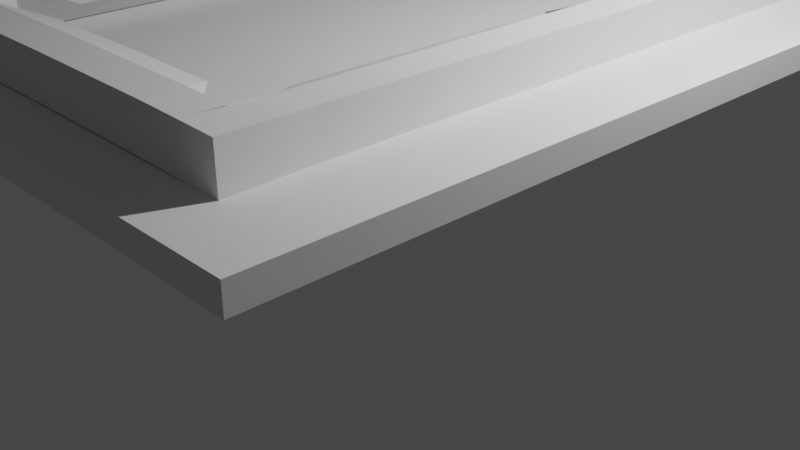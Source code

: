# Source: bordplade.blend  (saved by Blender 2.93.21; exported with 4.5.12 LTS)
import bpy
from mathutils import Matrix  # noqa: F401  (used for matrix-valued properties, if any)

bpy.ops.wm.read_factory_settings(use_empty=True)
scene = bpy.context.scene
scene.name = 'Scene'

# ---- collections
col_collection = bpy.data.collections.new('Collection'); scene.collection.children.link(col_collection)

# ---- world
world_world = bpy.data.worlds.new('World'); scene.world = world_world
world_world.use_nodes = True; world_world.node_tree.nodes.clear()
_N = world_world.node_tree.nodes; _L = world_world.node_tree.links
n0 = _N.new('ShaderNodeOutputWorld'); n0.name = 'World Output'; n0.location = (300, 300)
n1 = _N.new('ShaderNodeBackground'); n1.name = 'Background'; n1.location = (10, 300)
n1.inputs[0].default_value = (0.05088, 0.05088, 0.05088, 1.0)
_L.new(n1.outputs[0], n0.inputs[0])
n0.is_active_output = True
world_world.color = (0.05088, 0.05088, 0.05088)
world_world.use_sun_shadow = False
world_world.sun_shadow_jitter_overblur = 0.0

# ---- cameras
cam_camera = bpy.data.cameras.new('Camera')
cam_camera.clip_end = 100.0
cam_camera.ortho_scale = 7.314

# ---- lights
light_light = bpy.data.lights.new('Light', 'POINT')
light_light.transmission_factor = 0.0
light_light.energy = 1000.0
light_light.shadow_soft_size = 0.1
light_light.shadow_maximum_resolution = 0.006
light_light.use_absolute_resolution = True

# ---- meshes
me_cube = bpy.data.meshes.new('Cube')
me_cube.from_pydata([(-1.51, -1.212, -1.238), (-1.51, -1.212, 1.238), (-1.51, 1.212, -1.238), (-1.51, 1.212, 1.238), (1.51, -1.212, -1.238), (1.51, -1.212, 1.238), (1.51, 1.212, -1.238), (1.51, 1.212, 1.238), (-0.9222, 0.8255, 1.223), (-1.101, 0.8255, 1.223), (-0.9222, -0.8241, 1.223), (-1.101, -0.8241, 1.223), (0.9066, -0.8215, 1.218), (1.085, -0.8218, 1.218), (0.9134, 0.8281, 1.218), (1.092, 0.8279, 1.218), (0.7074, 0.9414, 1.061), (0.7077, 1.047, 1.061), (-0.7291, 0.9463, 1.061), (-0.7289, 1.052, 1.061), (0.9104, 0.04357, 1.218), (1.089, 0.04331, 1.218), (-0.9222, 0.05766, 1.223), (-1.101, 0.05766, 1.223), (0.9039, -0.9414, 1.218), (-0.9228, -1.053, 1.223), (1.083, -0.9417, 1.218), (-1.102, -1.053, 1.223), (0.9125, 1.048, 1.218), (0.9102, 0.9406, 1.061), (1.091, 1.048, 1.218), (0.9105, 1.046, 1.061), (-0.9221, 1.05, 1.223), (-0.9237, 0.9464, 1.061), (-1.101, 1.05, 1.223), (-0.9235, 1.052, 1.061), (-0.9222, -0.05578, 1.223), (-1.101, -0.05578, 1.223), (1.088, -0.0465, 1.218), (0.9096, -0.04624, 1.218), (-1.101, -0.001687, 1.223), (-0.9222, -0.001687, 1.223), (0.91, 0.006955, 1.218), (1.089, 0.006697, 1.218), (0.7942, 0.05765, -0.5014), (0.8137, 0.05651, -0.5014), (0.8324, 0.05315, -0.5014), (0.8498, 0.04768, -0.5014), (0.8649, 0.04033, -0.5014), (0.8774, 0.03137, -0.5014), (0.8866, 0.02115, -0.5014), (0.8923, 0.01007, -0.5014), (0.8942, -0.001466, -0.5014), (0.8923, -0.013, -0.5014), (0.8866, -0.02409, -0.5014), (0.8774, -0.03431, -0.5014), (0.8649, -0.04326, -0.5014), (0.8498, -0.05062, -0.5014), (0.8324, -0.05608, -0.5014), (0.8137, -0.05944, -0.5014), (0.7942, -0.06058, -0.5014), (0.7746, -0.05944, -0.5014), (0.7559, -0.05608, -0.5014), (0.7385, -0.05062, -0.5014), (0.7234, -0.04326, -0.5014), (0.7109, -0.03431, -0.5014), (0.7017, -0.02409, -0.5014), (0.696, -0.013, -0.5014), (0.6941, -0.001466, -0.5014), (0.696, 0.01007, -0.5014), (0.7017, 0.02115, -0.5014), (0.7109, 0.03137, -0.5014), (0.7234, 0.04033, -0.5014), (0.7385, 0.04768, -0.5014), (0.7559, 0.05315, -0.5014), (0.7746, 0.05651, -0.5014), (0.7844, 0.9289, -0.5014), (0.8039, 0.9277, -0.5014), (0.8227, 0.9244, -0.5014), (0.84, 0.9189, -0.5014), (0.8552, 0.9116, -0.5014), (0.8676, 0.9026, -0.5014), (0.8769, 0.8924, -0.5014), (0.8826, 0.8813, -0.5014), (0.8845, 0.8698, -0.5014), (0.8826, 0.8582, -0.5014), (0.8769, 0.8471, -0.5014), (0.8676, 0.8369, -0.5014), (0.8552, 0.828, -0.5014), (0.84, 0.8206, -0.5014), (0.8227, 0.8152, -0.5014), (0.8039, 0.8118, -0.5014), (0.7844, 0.8107, -0.5014), (0.7649, 0.8118, -0.5014), (0.7461, 0.8152, -0.5014), (0.7288, 0.8206, -0.5014), (0.7136, 0.828, -0.5014), (0.7012, 0.8369, -0.5014), (0.6919, 0.8471, -0.5014), (0.6862, 0.8582, -0.5014), (0.6843, 0.8698, -0.5014), (0.6862, 0.8813, -0.5014), (0.6919, 0.8924, -0.5014), (0.7012, 0.9026, -0.5014), (0.7136, 0.9116, -0.5014), (0.7288, 0.9189, -0.5014), (0.7461, 0.9244, -0.5014), (0.7649, 0.9277, -0.5014), (-0.7979, 0.9308, -0.5014), (-0.7783, 0.9297, -0.5014), (-0.7596, 0.9263, -0.5014), (-0.7423, 0.9208, -0.5014), (-0.7271, 0.9135, -0.5014), (-0.7147, 0.9045, -0.5014), (-0.7054, 0.8943, -0.5014), (-0.6997, 0.8832, -0.5014), (-0.6978, 0.8717, -0.5014), (-0.6997, 0.8602, -0.5014), (-0.7054, 0.8491, -0.5014), (-0.7147, 0.8388, -0.5014), (-0.7271, 0.8299, -0.5014), (-0.7423, 0.8225, -0.5014), (-0.7596, 0.8171, -0.5014), (-0.7783, 0.8137, -0.5014), (-0.7979, 0.8126, -0.5014), (-0.8174, 0.8137, -0.5014), (-0.8362, 0.8171, -0.5014), (-0.8535, 0.8225, -0.5014), (-0.8686, 0.8299, -0.5014), (-0.8811, 0.8388, -0.5014), (-0.8903, 0.8491, -0.5014), (-0.896, 0.8602, -0.5014), (-0.8979, 0.8717, -0.5014), (-0.896, 0.8832, -0.5014), (-0.8903, 0.8943, -0.5014), (-0.8811, 0.9045, -0.5014), (-0.8686, 0.9135, -0.5014), (-0.8535, 0.9208, -0.5014), (-0.8362, 0.9263, -0.5014), (-0.8174, 0.9297, -0.5014), (-0.8112, 0.06129, -0.5014), (-0.7917, 0.06016, -0.5014), (-0.7729, 0.05679, -0.5014), (-0.7556, 0.05133, -0.5014), (-0.7404, 0.04398, -0.5014), (-0.728, 0.03502, -0.5014), (-0.7187, 0.0248, -0.5014), (-0.713, 0.01371, -0.5014), (-0.7111, 0.00218, -0.5014), (-0.713, -0.009352, -0.5014), (-0.7187, -0.02044, -0.5014), (-0.728, -0.03066, -0.5014), (-0.7404, -0.03962, -0.5014), (-0.7556, -0.04697, -0.5014), (-0.7729, -0.05243, -0.5014), (-0.7917, -0.0558, -0.5014), (-0.8112, -0.05693, -0.5014), (-0.8307, -0.0558, -0.5014), (-0.8495, -0.05243, -0.5014), (-0.8668, -0.04697, -0.5014), (-0.882, -0.03962, -0.5014), (-0.8944, -0.03066, -0.5014), (-0.9036, -0.02044, -0.5014), (-0.9093, -0.009352, -0.5014), (-0.9113, 0.00218, -0.5014), (-0.9093, 0.01371, -0.5014), (-0.9036, 0.0248, -0.5014), (-0.8944, 0.03502, -0.5014), (-0.882, 0.04398, -0.5014), (-0.8668, 0.05133, -0.5014), (-0.8495, 0.05679, -0.5014), (-0.8307, 0.06016, -0.5014), (-0.8089, -0.8228, -0.5014), (-0.7894, -0.8239, -0.5014), (-0.7706, -0.8273, -0.5014), (-0.7533, -0.8328, -0.5014), (-0.7381, -0.8401, -0.5014), (-0.7257, -0.8491, -0.5014), (-0.7165, -0.8593, -0.5014), (-0.7108, -0.8704, -0.5014), (-0.7088, -0.8819, -0.5014), (-0.7108, -0.8934, -0.5014), (-0.7165, -0.9045, -0.5014), (-0.7257, -0.9147, -0.5014), (-0.7381, -0.9237, -0.5014), (-0.7533, -0.9311, -0.5014), (-0.7706, -0.9365, -0.5014), (-0.7894, -0.9399, -0.5014), (-0.8089, -0.941, -0.5014), (-0.8284, -0.9399, -0.5014), (-0.8472, -0.9365, -0.5014), (-0.8645, -0.9311, -0.5014), (-0.8797, -0.9237, -0.5014), (-0.8921, -0.9147, -0.5014), (-0.9014, -0.9045, -0.5014), (-0.9071, -0.8934, -0.5014), (-0.909, -0.8819, -0.5014), (-0.9071, -0.8704, -0.5014), (-0.9014, -0.8593, -0.5014), (-0.8921, -0.8491, -0.5014), (-0.8797, -0.8401, -0.5014), (-0.8645, -0.8328, -0.5014), (-0.8472, -0.8273, -0.5014), (-0.8284, -0.8239, -0.5014), (0.7867, -0.813, -0.5014), (0.8062, -0.8141, -0.5014), (0.825, -0.8175, -0.5014), (0.8423, -0.823, -0.5014), (0.8574, -0.8303, -0.5014), (0.8699, -0.8393, -0.5014), (0.8791, -0.8495, -0.5014), (0.8848, -0.8606, -0.5014), (0.8868, -0.8721, -0.5014), (0.8848, -0.8837, -0.5014), (0.8791, -0.8947, -0.5014), (0.8699, -0.905, -0.5014), (0.8574, -0.9139, -0.5014), (0.8423, -0.9213, -0.5014), (0.825, -0.9267, -0.5014), (0.8062, -0.9301, -0.5014), (0.7867, -0.9312, -0.5014), (0.7672, -0.9301, -0.5014), (0.7484, -0.9267, -0.5014), (0.7311, -0.9213, -0.5014), (0.7159, -0.9139, -0.5014), (0.7035, -0.905, -0.5014), (0.6942, -0.8947, -0.5014), (0.6885, -0.8837, -0.5014), (0.6866, -0.8721, -0.5014), (0.6885, -0.8606, -0.5014), (0.6942, -0.8495, -0.5014), (0.7035, -0.8393, -0.5014), (0.7159, -0.8303, -0.5014), (0.7311, -0.823, -0.5014), (0.7484, -0.8175, -0.5014), (0.7672, -0.8141, -0.5014), (0.8795, 0.8872, -1.238), (0.7867, -0.9312, 1.238), (0.8769, 0.8924, -1.238), (-0.8811, 0.8388, -1.238), (-0.8284, -0.8239, -1.238), (0.7672, -0.9301, 1.238), (-0.7147, 0.9045, -1.238), (-0.8472, -0.8273, -1.238), (-0.7271, 0.9135, -1.238), (0.7017, -0.02409, -1.238), (0.7484, -0.9267, 1.238), (0.7311, -0.823, -1.238), (0.7159, -0.8303, -1.238), (0.7109, -0.03431, -1.238), (0.7311, -0.9213, 1.238), (0.7136, 0.828, -1.238), (-0.7706, -0.9365, -1.238), (0.7288, 0.8206, -1.238), (-0.7533, -0.9311, -1.238), (0.7159, -0.9139, 1.238), (0.8574, -0.9139, -1.238), (0.8774, 0.03137, -1.238), (0.8699, -0.905, -1.238), (0.8649, 0.04033, -1.238), (0.7035, -0.905, 1.238), (0.84, 0.9189, -1.238), (-0.8668, 0.05133, -1.238), (0.8227, 0.9244, -1.238), (-0.882, 0.04398, -1.238), (0.6942, -0.8947, 1.238), (-0.8921, -0.8491, -1.238), (-0.7404, -0.03962, -1.238), (-0.9014, -0.8593, -1.238), (-0.728, -0.03066, -1.238), (0.6885, -0.8837, 1.238), (-0.8811, 0.9045, -1.238), (0.7559, -0.05608, -1.238), (-0.8903, 0.8943, -1.238), (0.7746, -0.05944, -1.238), (0.6866, -0.8721, 1.238), (-0.7054, 0.8491, -1.238), (-0.7165, -0.9045, -1.238), (0.6885, -0.8606, 1.238), (-0.6997, 0.8602, -1.238), (-0.7108, -0.8934, -1.238), (0.6862, 0.8813, -1.238), (-0.9093, 0.01371, -1.238), (0.6942, -0.8495, 1.238), (0.6843, 0.8698, -1.238), (-0.9113, 0.00218, -1.238), (0.7672, -0.9301, -1.238), (-0.7111, 0.00218, -1.238), (0.7035, -0.8393, 1.238), (0.7867, -0.9312, -1.238), (-0.713, 0.01371, -1.238), (0.8845, 0.8698, -1.238), (-0.896, 0.8602, -1.238), (0.7159, -0.8303, 1.238), (0.8826, 0.8813, -1.238), (-0.8089, -0.8228, -1.238), (-0.8193, -0.8234, -1.238), (-0.8903, 0.8491, -1.238), (0.7311, -0.823, 1.238), (-0.7054, 0.8943, -1.238), (0.696, -0.013, -1.238), (0.7484, -0.8175, -1.238), (0.7484, -0.8175, 1.238), (-0.8979, 0.8717, -1.238), (-0.896, 0.8832, -1.238), (-0.7894, -0.9399, -1.238), (-0.8535, 0.8225, -1.238), (-0.8535, 0.9208, -1.238), (-0.8686, 0.8299, -1.238), (-0.8686, 0.9135, -1.238), (0.7672, -0.8141, 1.238), (0.7012, 0.8369, -1.238), (0.8866, 0.02115, -1.238), (-0.8362, 0.9263, -1.238), (-0.8362, 0.8171, -1.238), (-0.8174, 0.8137, -1.238), (-0.8174, 0.9297, -1.238), (-0.7979, 0.8126, -1.238), (-0.7979, 0.9308, -1.238), (-0.7783, 0.9297, -1.238), (-0.7783, 0.8137, -1.238), (-0.7596, 0.8171, -1.238), (-0.7596, 0.9263, -1.238), (-0.7423, 0.8225, -1.238), (-0.7423, 0.9208, -1.238), (-0.8495, 0.05679, -1.238), (0.7867, -0.813, 1.238), (0.8423, -0.9213, -1.238), (0.7746, 0.05651, -1.238), (-0.7147, 0.8388, -1.238), (0.7559, 0.05315, -1.238), (-0.6978, 0.8717, -1.238), (-0.7556, -0.04697, -1.238), (0.6862, 0.8582, -1.238), (0.8552, 0.9116, -1.238), (-0.6997, 0.8832, -1.238), (0.6941, -0.001466, -1.238), (0.696, 0.01007, -1.238), (-0.8797, -0.8401, -1.238), (0.7109, 0.03137, -1.238), (0.7017, 0.02115, -1.238), (0.6919, 0.8471, -1.238), (0.7012, 0.9026, -1.238), (-0.7271, 0.8299, -1.238), (0.7385, -0.05062, -1.238), (0.6942, -0.8495, -1.238), (0.6919, 0.8924, -1.238), (0.7136, 0.9116, -1.238), (0.6885, -0.8606, -1.238), (-0.7257, -0.9147, -1.238), (0.7649, 0.8118, -1.238), (0.7234, 0.04033, -1.238), (0.7288, 0.9189, -1.238), (0.7385, 0.04768, -1.238), (0.7484, -0.9267, -1.238), (0.7461, 0.9244, -1.238), (0.7461, 0.8152, -1.238), (0.7844, 0.8107, -1.238), (0.8324, 0.05315, -1.238), (0.7649, 0.9277, -1.238), (0.8848, -0.8837, -1.238), (0.8137, 0.05651, -1.238), (0.7838, 0.05704, -1.238), (0.7942, -0.06058, -1.238), (0.7942, 0.05765, -1.238), (0.8826, 0.8582, -1.238), (0.7948, 0.8113, -1.238), (0.7844, 0.9289, -1.238), (-0.9036, 0.0248, -1.238), (0.8039, 0.9277, -1.238), (0.8039, 0.8118, -1.238), (0.8868, -0.8721, -1.238), (0.8227, 0.8152, -1.238), (0.8137, -0.05944, -1.238), (0.8062, -0.8141, -1.238), (0.8324, -0.05608, -1.238), (-0.713, -0.009352, -1.238), (0.84, 0.8206, -1.238), (0.8498, -0.05062, -1.238), (0.8498, 0.04768, -1.238), (0.8552, 0.828, -1.238), (0.7867, -0.813, -1.238), (0.8676, 0.8369, -1.238), (0.8649, -0.04326, -1.238), (-0.909, -0.8819, -1.238), (0.8676, 0.9026, -1.238), (0.8769, 0.8471, -1.238), (-0.9071, -0.8934, -1.238), (0.8942, -0.001466, -1.238), (0.8923, -0.013, -1.238), (0.8923, 0.01007, -1.238), (0.8866, -0.02409, -1.238), (-0.8089, -0.941, -1.238), (0.8774, -0.03431, -1.238), (-0.7108, -0.8704, -1.238), (0.7672, -0.8141, -1.238), (0.7234, -0.04326, -1.238), (-0.7165, -0.8593, -1.238), (-0.8307, 0.06016, -1.238), (-0.9036, -0.02044, -1.238), (-0.8944, -0.03066, -1.238), (-0.7729, -0.05243, -1.238), (-0.728, 0.03502, -1.238), (0.825, -0.9267, -1.238), (-0.7404, 0.04398, -1.238), (-0.8645, -0.8328, -1.238), (-0.7381, -0.9237, -1.238), (0.7035, -0.8393, -1.238), (0.7311, -0.9213, -1.238), (-0.8944, 0.03502, -1.238), (0.8822, -0.8888, -1.238), (0.8791, -0.8947, -1.238), (0.825, -0.8175, -1.238), (-0.7187, -0.02044, -1.238), (-0.9071, -0.8704, -1.238), (-0.8284, -0.9399, -1.238), (-0.7088, -0.8819, -1.238), (-0.8112, 0.06129, -1.238), (-0.9093, -0.009352, -1.238), (-0.7917, -0.0558, -1.238), (0.8062, -0.9301, -1.238), (-0.7187, 0.0248, -1.238), (-0.9014, -0.9045, -1.238), (-0.904, -0.8993, -1.238), (0.7159, -0.9139, -1.238), (-0.882, -0.03962, -1.238), (-0.8668, -0.04697, -1.238), (-0.8645, -0.9311, -1.238), (-0.8797, -0.9237, -1.238), (-0.8921, -0.9147, -1.238), (0.8423, -0.823, -1.238), (-0.8495, -0.05243, -1.238), (-0.8307, -0.0558, -1.238), (-0.8472, -0.9365, -1.238), (-0.8112, -0.05693, -1.238), (-0.8008, -0.05633, -1.238), (-0.7894, -0.8239, -1.238), (-0.7917, 0.06016, -1.238), (-0.7706, -0.8273, -1.238), (-0.7729, 0.05679, -1.238), (-0.7556, 0.05133, -1.238), (-0.7533, -0.8328, -1.238), (-0.7381, -0.8401, -1.238), (-0.7257, -0.8491, -1.238), (0.6866, -0.8721, -1.238), (0.7035, -0.905, -1.238), (0.6942, -0.8947, -1.238), (0.6885, -0.8837, -1.238), (-0.7596, 0.8171, 1.238), (0.8574, -0.8303, -1.238), (0.8791, -0.8495, -1.238), (0.8848, -0.8606, -1.238), (0.8699, -0.8393, -1.238), (-0.7783, 0.8137, 1.238), (-0.7979, 0.8126, 1.238), (-0.8174, 0.8137, 1.238), (-0.8362, 0.8171, 1.238), (-0.8535, 0.8225, 1.238), (-0.8686, 0.8299, 1.238), (-0.8811, 0.8388, 1.238), (-0.8903, 0.8491, 1.238), (-0.896, 0.8602, 1.238), (-0.8979, 0.8717, 1.238), (-0.896, 0.8832, 1.238), (-0.8903, 0.8943, 1.238), (-0.8811, 0.9045, 1.238), (-0.8686, 0.9135, 1.238), (-0.8535, 0.9208, 1.238), (-0.8362, 0.9263, 1.238), (-0.8174, 0.9297, 1.238), (-0.7979, 0.9308, 1.238), (-0.7917, 0.06016, 1.238), (-0.7729, 0.05679, 1.238), (-0.8112, 0.06129, 1.238), (-0.7556, 0.05133, 1.238), (-0.7404, 0.04398, 1.238), (-0.8307, 0.06016, 1.238), (-1.101, -0.8842, 1.238), (-1.101, -0.8241, 1.238), (-1.101, -0.05578, 1.238), (-1.101, -0.001687, 1.238), (-1.101, 0.05766, 1.238), (-1.101, 0.8255, 1.238), (-1.101, 1.05, 1.238), (-0.9113, 0.00218, 1.238), (-0.9093, -0.009352, 1.238), (-0.9093, 0.01371, 1.238), (-0.9209, -0.05598, 1.238), (-0.728, 0.03502, 1.238), (-0.9209, 0.05788, 1.238), (-0.7187, 0.0248, 1.238), (-0.9209, 0.8249, 1.238), (-0.9235, 1.052, 1.238), (-0.882, -0.03962, 1.238), (-0.8495, -0.05243, 1.238), (-0.882, 0.04398, 1.238), (-0.7894, -0.8239, 1.238), (-0.8944, -0.03066, 1.238), (-0.8944, 0.03502, 1.238), (-0.8668, -0.04697, 1.238), (-0.713, 0.01371, 1.238), (-0.9036, -0.02044, 1.238), (-0.7706, -0.8273, 1.238), (-0.9036, 0.0248, 1.238), (-0.8089, -0.8228, 1.238), (-0.7111, 0.00218, 1.238), (-0.8495, 0.05679, 1.238), (-0.8307, -0.0558, 1.238), (-0.8112, -0.05693, 1.238), (-0.713, -0.009352, 1.238), (-0.7533, -0.8328, 1.238), (-0.7917, -0.0558, 1.238), (-0.7729, -0.05243, 1.238), (-0.7783, 0.9297, 1.238), (-0.7596, 0.9263, 1.238), (-0.7423, 0.8225, 1.238), (-0.7423, 0.9208, 1.238), (-0.7556, -0.04697, 1.238), (-0.7381, -0.8401, 1.238), (-0.7187, -0.02044, 1.238), (-0.7404, -0.03962, 1.238), (-0.7257, -0.8491, 1.238), (-0.728, -0.03066, 1.238), (-0.8668, 0.05133, 1.238), (-0.7271, 0.8299, 1.238), (-0.7165, -0.8593, 1.238), (-0.7271, 0.9135, 1.238), (-0.7147, 0.8388, 1.238), (-0.7172, 0.9378, 1.238), (-0.7147, 0.9045, 1.238), (-0.7108, -0.8704, 1.238), (-0.6997, 0.8832, 1.238), (-0.6978, 0.8717, 1.238), (0.6843, 0.8698, 1.238), (-0.7054, 0.8491, 1.238), (-0.6997, 0.8602, 1.238), (-0.7054, 0.8943, 1.238), (0.6919, 0.8924, 1.238), (0.6936, 0.9329, 1.238), (0.6862, 0.8813, 1.238), (0.7012, 0.8369, 1.238), (0.7012, 0.9026, 1.238), (0.6919, 0.8471, 1.238), (-0.7088, -0.8819, 1.238), (0.6862, 0.8582, 1.238), (0.7077, 1.047, 1.238), (0.7136, 0.828, 1.238), (-0.7108, -0.8934, 1.238), (-0.7289, 1.052, 1.238), (0.7288, 0.8206, 1.238), (0.7288, 0.9189, 1.238), (0.7461, 0.8152, 1.238), (0.7461, 0.9244, 1.238), (0.7649, 0.8118, 1.238), (0.7649, 0.9277, 1.238), (0.7844, 0.8107, 1.238), (0.7844, 0.9289, 1.238), (0.8227, 0.8152, 1.238), (0.8227, 0.9244, 1.238), (0.8039, 0.8118, 1.238), (-0.7165, -0.9045, 1.238), (0.8039, 0.9277, 1.238), (0.84, 0.8206, 1.238), (0.8552, 0.9116, 1.238), (0.8676, 0.8369, 1.238), (0.8552, 0.828, 1.238), (0.8676, 0.9026, 1.238), (0.8845, 0.8698, 1.238), (0.8826, 0.8582, 1.238), (0.8826, 0.8813, 1.238), (1.091, 1.048, 1.238), (0.9118, 0.8272, 1.238), (0.9105, 1.046, 1.238), (-0.7257, -0.9147, 1.238), (0.8769, 0.8471, 1.238), (0.8769, 0.8924, 1.238), (-0.7381, -0.9237, 1.238), (0.84, 0.9189, 1.238), (-0.909, -0.8819, 1.238), (-0.7533, -0.9311, 1.238), (-0.9071, -0.8704, 1.238), (0.7136, 0.9116, 1.238), (-0.7706, -0.9365, 1.238), (-0.9014, -0.8593, 1.238), (0.8423, -0.823, 1.238), (-0.7894, -0.9399, 1.238), (-0.8921, -0.8491, 1.238), (0.8574, -0.8303, 1.238), (-0.8089, -0.941, 1.238), (-0.8797, -0.8401, 1.238), (0.8699, -0.8393, 1.238), (-0.8284, -0.9399, 1.238), (0.8739, -0.8437, 1.238), (-0.8645, -0.8328, 1.238), (0.8791, -0.8495, 1.238), (-0.8472, -0.9365, 1.238), (-0.8472, -0.8273, 1.238), (0.8848, -0.8606, 1.238), (-0.8645, -0.9311, 1.238), (-0.8284, -0.8239, 1.238), (0.8868, -0.8721, 1.238), (-0.8797, -0.9237, 1.238), (0.8848, -0.8837, 1.238), (-0.8921, -0.9147, 1.238), (0.8062, -0.8141, 1.238), (-0.9014, -0.9045, 1.238), (0.825, -0.8175, 1.238), (-0.9071, -0.8934, 1.238), (0.8791, -0.8947, 1.238), (0.7385, 0.04768, 1.238), (0.8699, -0.905, 1.238), (0.7559, 0.05315, 1.238), (0.8498, 0.04768, 1.238), (0.8574, -0.9139, 1.238), (0.8649, 0.04033, 1.238), (0.7746, 0.05651, 1.238), (0.8423, -0.9213, 1.238), (0.8774, 0.03137, 1.238), (0.7942, 0.05765, 1.238), (0.825, -0.9267, 1.238), (0.8866, 0.02115, 1.238), (0.8062, -0.9301, 1.238), (0.8923, 0.01007, 1.238), (0.8942, -0.001466, 1.238), (0.7942, -0.06058, 1.238), (0.7746, -0.05944, 1.238), (0.8923, -0.013, 1.238), (0.7559, -0.05608, 1.238), (0.8866, -0.02409, 1.238), (0.7385, -0.05062, 1.238), (0.8774, -0.03431, 1.238), (0.7234, -0.04326, 1.238), (0.8649, -0.04326, 1.238), (-1.102, -1.053, 1.238), (-0.9209, -0.8234, 1.238), (-0.9209, -0.8195, 1.238), (0.7109, -0.03431, 1.238), (0.8498, -0.05062, 1.238), (0.8324, -0.05608, 1.238), (0.8137, -0.05944, 1.238), (0.6941, -0.001466, 1.238), (0.696, -0.013, 1.238), (0.696, 0.01007, 1.238), (0.7017, -0.02409, 1.238), (0.7017, 0.02115, 1.238), (0.7234, 0.04033, 1.238), (0.7109, 0.03137, 1.238), (0.8137, 0.05651, 1.238), (0.8324, 0.05315, 1.238), (0.908, -0.04661, 1.238), (0.9088, 0.0439, 1.238), (1.092, 0.8279, 1.238), (1.089, 0.04331, 1.238), (1.083, -0.9417, 1.238), (1.085, -0.8218, 1.238), (1.088, -0.0465, 1.238), (1.089, 0.006697, 1.238), (0.9049, -0.8206, 1.238)], [], [(0, 1, 3, 2), (2, 3, 7, 6), (6, 7, 5, 4), (4, 5, 1, 0), (295, 296, 434, 435), (4, 0, 423, 422, 429, 428, 427, 433, 415, 392, 305, 252, 254, 406, 349, 277, 280, 416, 444, 447, 446, 445, 424, 408, 354, 286, 289, 420, 403, 327, 256, 258, 411, 410), (273, 2, 6, 236, 238, 385, 334, 261, 263, 369, 367, 359, 355, 352, 347, 342, 346, 281, 284, 331, 335, 299, 242, 244, 324, 322, 319, 318, 316, 313, 307, 309, 271), (357, 366, 364, 362), (387, 423, 0, 2, 273, 304, 303, 292, 297, 239, 308, 306, 314, 315, 317, 320, 321, 323, 343, 329, 276, 279, 331, 284, 333, 341, 311, 251, 253, 356, 350, 357, 362, 328, 330, 353, 351, 339, 340, 337, 336, 300, 245, 249, 396, 344, 272, 274, 363, 373, 375, 378, 383, 393, 391, 389, 388, 390, 312, 257, 259, 379, 358, 361, 364, 366, 370, 372, 377, 380, 382, 386, 365, 291, 294, 236, 6, 4, 410, 360, 371, 451, 450, 452, 449, 430, 412, 374, 381, 395, 301, 247, 248, 407, 345, 348, 444, 416, 394, 397, 443, 442, 441, 438, 436, 295, 435, 419, 401, 332, 267, 269, 413, 376, 287, 290, 421, 402, 404, 440, 439, 437, 417, 398, 325, 262, 264, 409, 368, 282, 285, 418, 399, 400, 425, 426, 431, 432, 434, 296, 240, 243, 405, 338, 266, 268, 414, 384), (586, 589, 635, 634), (526, 529, 536, 531, 532, 535, 534, 527, 524, 515, 448, 453, 454, 455, 456, 457, 458, 459, 460, 491, 489, 498, 495, 523, 506, 476, 473, 471, 472, 474, 475, 488, 490, 500, 505, 509, 519, 522, 520, 517, 512, 511, 508, 507, 494, 499, 493, 497, 487, 635, 589, 593, 596, 599, 504, 496, 502, 510, 518, 521, 525, 530, 543, 547, 560, 573, 576, 579, 582, 585, 588, 591, 595, 598, 601, 603, 605, 607, 578, 580, 583, 586, 634, 477, 633, 1, 5, 7, 3, 483, 492, 548, 545, 572, 570, 651, 652, 656, 655, 654, 653, 602, 608, 610, 613, 616, 619, 621, 237, 241, 246, 250, 255, 260, 265, 270, 275, 278, 283, 288, 293, 298, 302, 310, 326, 604, 606, 584, 587, 590, 592, 657, 649, 628, 630, 632, 637, 638, 639, 624, 625, 627, 629, 631, 636, 643, 641, 640, 642, 644, 646, 645, 609, 611, 615, 618, 647, 648, 612, 614, 617, 620, 650, 571, 574, 564, 565, 562, 557, 559, 555, 553, 551, 549, 546, 540, 542, 544, 533, 539, 537, 541, 581, 538, 528), (483, 3, 1, 633, 477, 478, 479, 480, 481, 482), (620, 622, 623, 626, 628, 649, 657, 592, 594, 597, 600, 602, 653, 654, 655, 656, 652, 651, 570, 572, 545, 548, 492, 483, 482, 481, 480, 479, 478, 477, 634, 635, 487, 497, 501, 485, 484, 486, 503, 498, 489, 491, 460, 461, 462, 463, 464, 465, 466, 467, 468, 469, 470, 513, 514, 516, 526, 528, 538, 581, 550, 552, 554, 556, 561, 558, 577, 563, 566, 575, 569, 567, 568, 574, 571, 650), (20, 21, 15, 14), (36, 10, 634, 635, 487), (36, 37, 11, 10), (478, 11, 37, 479), (16, 18, 528, 538), (15, 21, 652, 651), (12, 24, 26, 13), (650, 20, 14, 571), (548, 19, 17, 545), (19, 35, 33, 18), (16, 29, 31, 17), (16, 17, 19, 18), (21, 43, 656, 652), (647, 45, 46, 648), (42, 43, 21, 20), (481, 23, 9, 482), (8, 9, 23, 22), (8, 22, 489, 491), (13, 26, 653, 654), (11, 27, 25, 10), (633, 27, 11, 478, 477), (545, 17, 31, 572), (15, 30, 28, 14), (30, 15, 651, 570), (492, 35, 19, 548), (8, 32, 34, 9), (482, 9, 34, 483), (479, 37, 40, 480), (41, 40, 37, 36), (618, 44, 45, 647), (12, 13, 38, 39), (38, 13, 654, 655), (657, 12, 39, 649), (22, 23, 40, 41), (480, 40, 23, 481), (39, 38, 43, 42), (43, 38, 655, 656), (648, 46, 47, 612), (612, 47, 48, 614), (614, 48, 49, 617), (49, 50, 620, 617), (50, 51, 622, 620), (51, 52, 623, 622), (52, 53, 626, 623), (53, 54, 628, 626), (54, 55, 630, 628), (55, 56, 632, 630), (56, 57, 637, 632), (57, 58, 638, 637), (58, 59, 639, 638), (59, 60, 624, 639), (60, 61, 625, 624), (61, 62, 627, 625), (62, 63, 629, 627), (63, 64, 631, 629), (64, 65, 636, 631), (636, 65, 66, 643), (643, 66, 67, 641), (641, 67, 68, 640), (640, 68, 69, 642), (642, 69, 70, 644), (644, 70, 71, 646), (646, 71, 72, 645), (645, 72, 73, 609), (609, 73, 74, 611), (611, 74, 75, 615), (615, 75, 44, 618), (404, 144, 143, 440), (561, 77, 78, 558), (556, 76, 77, 561), (558, 78, 79, 577), (577, 79, 80, 563), (563, 80, 81, 566), (81, 82, 575, 566), (82, 83, 569, 575), (83, 84, 567, 569), (84, 85, 568, 567), (85, 86, 574, 568), (86, 87, 564, 574), (87, 88, 565, 564), (88, 89, 562, 565), (89, 90, 557, 562), (90, 91, 559, 557), (91, 92, 555, 559), (92, 93, 553, 555), (93, 94, 551, 553), (94, 95, 549, 551), (95, 96, 546, 549), (96, 97, 540, 546), (540, 97, 98, 542), (542, 98, 99, 544), (544, 99, 100, 533), (533, 100, 101, 539), (539, 101, 102, 537), (537, 102, 103, 541), (541, 103, 104, 581), (581, 104, 105, 550), (550, 105, 106, 552), (552, 106, 107, 554), (554, 107, 76, 556), (400, 161, 160, 425), (513, 109, 110, 514), (470, 108, 109, 513), (514, 110, 111, 516), (516, 111, 112, 526), (526, 112, 113, 529), (113, 114, 536, 529), (114, 115, 531, 536), (115, 116, 532, 531), (116, 117, 535, 532), (117, 118, 534, 535), (118, 119, 527, 534), (119, 120, 524, 527), (120, 121, 515, 524), (121, 122, 448, 515), (122, 123, 453, 448), (123, 124, 454, 453), (124, 125, 455, 454), (125, 126, 456, 455), (126, 127, 457, 456), (127, 128, 458, 457), (128, 129, 459, 458), (459, 129, 130, 460), (460, 130, 131, 461), (461, 131, 132, 462), (462, 132, 133, 463), (463, 133, 134, 464), (464, 134, 135, 465), (465, 135, 136, 466), (466, 136, 137, 467), (467, 137, 138, 468), (468, 138, 139, 469), (469, 139, 108, 470), (397, 178, 177, 443), (471, 141, 142, 472), (473, 140, 141, 471), (472, 142, 143, 474), (474, 143, 144, 475), (475, 144, 145, 488), (145, 146, 490, 488), (146, 147, 500, 490), (147, 148, 505, 500), (148, 149, 509, 505), (149, 150, 519, 509), (150, 151, 522, 519), (151, 152, 520, 522), (152, 153, 517, 520), (153, 154, 512, 517), (154, 155, 511, 512), (155, 156, 508, 511), (156, 157, 507, 508), (157, 158, 494, 507), (158, 159, 499, 494), (159, 160, 493, 499), (160, 161, 497, 493), (497, 161, 162, 501), (501, 162, 163, 485), (485, 163, 164, 484), (484, 164, 165, 486), (486, 165, 166, 503), (503, 166, 167, 498), (498, 167, 168, 495), (495, 168, 169, 523), (523, 169, 170, 506), (506, 170, 171, 476), (476, 171, 140, 473), (375, 58, 57, 378), (496, 173, 174, 502), (504, 172, 173, 496), (502, 174, 175, 510), (510, 175, 176, 518), (518, 176, 177, 521), (177, 178, 525, 521), (178, 179, 530, 525), (179, 180, 543, 530), (180, 181, 547, 543), (181, 182, 560, 547), (182, 183, 573, 560), (183, 184, 576, 573), (184, 185, 579, 576), (185, 186, 582, 579), (186, 187, 585, 582), (187, 188, 588, 585), (188, 189, 591, 588), (189, 190, 595, 591), (190, 191, 598, 595), (191, 192, 601, 598), (192, 193, 603, 601), (603, 193, 194, 605), (605, 194, 195, 607), (607, 195, 196, 578), (578, 196, 197, 580), (580, 197, 198, 583), (583, 198, 199, 586), (586, 199, 200, 589), (589, 200, 201, 593), (593, 201, 202, 596), (596, 202, 203, 599), (599, 203, 172, 504), (387, 195, 194, 422, 423), (604, 205, 206, 606), (326, 204, 205, 604), (606, 206, 207, 584), (584, 207, 208, 587), (587, 208, 209, 590), (209, 210, 594, 592, 590), (210, 211, 597, 594), (211, 212, 600, 597), (212, 213, 602, 600), (213, 214, 608, 602), (214, 215, 610, 608), (215, 216, 613, 610), (216, 217, 616, 613), (217, 218, 619, 616), (218, 219, 621, 619), (219, 220, 237, 621), (220, 221, 241, 237), (221, 222, 246, 241), (222, 223, 250, 246), (223, 224, 255, 250), (224, 225, 260, 255), (260, 225, 226, 265), (265, 226, 227, 270), (270, 227, 228, 275), (275, 228, 229, 278), (278, 229, 230, 283), (283, 230, 231, 288), (288, 231, 232, 293), (293, 232, 233, 298), (298, 233, 234, 302), (302, 234, 235, 310), (310, 235, 204, 326), (328, 75, 74, 330), (306, 127, 126, 314), (322, 110, 109, 319), (345, 230, 229, 348), (350, 93, 92, 357), (360, 213, 212, 371), (364, 44, 75, 328, 362), (384, 196, 195, 387), (373, 59, 58, 375), (394, 179, 178, 397), (399, 162, 161, 400), (402, 145, 144, 404), (308, 128, 127, 306), (324, 111, 110, 322), (407, 231, 230, 345), (356, 94, 93, 350), (410, 411, 214, 213, 360), (369, 77, 76, 367), (414, 197, 196, 384), (363, 60, 59, 373), (416, 180, 179, 394), (418, 163, 162, 399), (421, 146, 145, 402), (239, 129, 128, 308), (244, 112, 111, 324), (248, 232, 231, 407), (253, 95, 94, 356), (258, 215, 214, 411), (263, 78, 77, 369), (268, 198, 197, 414), (274, 61, 60, 363), (280, 181, 180, 416), (285, 164, 163, 418), (290, 147, 146, 421), (297, 130, 129, 239), (242, 113, 112, 244), (247, 233, 232, 248), (251, 96, 95, 253), (256, 216, 215, 258), (261, 79, 78, 263), (266, 199, 198, 268), (272, 62, 61, 274), (277, 182, 181, 280), (282, 165, 164, 285), (287, 148, 147, 290), (292, 131, 130, 297), (299, 114, 113, 242), (301, 234, 233, 247), (311, 97, 96, 251), (327, 217, 216, 256), (334, 80, 79, 261), (338, 200, 199, 266), (344, 63, 62, 272), (349, 183, 182, 277), (358, 46, 45, 361), (368, 166, 165, 282), (376, 149, 148, 287), (303, 132, 131, 292), (335, 115, 114, 299), (395, 235, 234, 301), (341, 98, 97, 311), (403, 218, 217, 327), (385, 81, 80, 334), (405, 201, 200, 338), (396, 64, 63, 344), (406, 184, 183, 349), (379, 47, 46, 358), (409, 167, 166, 368), (413, 150, 149, 376), (304, 133, 132, 303), (331, 116, 115, 335), (381, 204, 235, 395), (333, 99, 98, 341), (420, 219, 218, 403), (238, 82, 81, 385), (243, 202, 201, 405), (249, 65, 64, 396), (254, 185, 184, 406), (259, 48, 47, 379), (264, 168, 167, 409), (269, 151, 150, 413), (273, 134, 133, 304), (279, 117, 116, 331), (284, 100, 99, 333), (289, 220, 219, 420), (236, 294, 83, 82, 238), (240, 203, 202, 243), (245, 66, 65, 249), (252, 186, 185, 254), (257, 49, 48, 259), (262, 169, 168, 264), (267, 152, 151, 269), (271, 135, 134, 273), (276, 118, 117, 279), (281, 101, 100, 284), (286, 221, 220, 289), (291, 84, 83, 294), (295, 172, 203, 240, 296), (300, 67, 66, 245), (305, 187, 186, 252), (312, 50, 49, 257), (325, 170, 169, 262), (332, 153, 152, 267), (309, 136, 135, 271), (329, 119, 118, 276), (346, 102, 101, 281), (354, 222, 221, 286), (365, 85, 84, 291), (374, 205, 204, 381), (336, 68, 67, 300), (392, 188, 187, 305), (390, 51, 50, 312), (398, 171, 170, 325), (401, 154, 153, 332), (307, 137, 136, 309), (361, 45, 44, 364), (343, 120, 119, 329), (342, 103, 102, 346), (408, 223, 222, 354), (386, 86, 85, 365), (412, 206, 205, 374), (337, 69, 68, 336), (415, 189, 188, 392), (388, 52, 51, 390), (417, 140, 171, 398), (419, 155, 154, 401), (313, 138, 137, 307), (323, 121, 120, 343), (347, 104, 103, 342), (424, 224, 223, 408), (382, 87, 86, 386), (430, 207, 206, 412), (340, 70, 69, 337), (433, 190, 189, 415), (389, 53, 52, 388), (436, 173, 172, 295), (435, 434, 156, 155, 419), (316, 139, 138, 313), (321, 122, 121, 323), (352, 105, 104, 347), (445, 225, 224, 424), (380, 88, 87, 382), (449, 208, 207, 430), (339, 71, 70, 340), (427, 191, 190, 433), (391, 54, 53, 389), (438, 174, 173, 436), (432, 157, 156, 434), (318, 108, 139, 316), (320, 123, 122, 321), (355, 106, 105, 352), (446, 226, 225, 445), (377, 89, 88, 380), (452, 209, 208, 449), (351, 72, 71, 339), (428, 192, 191, 427), (393, 55, 54, 391), (441, 175, 174, 438), (431, 158, 157, 432), (437, 141, 140, 417), (317, 124, 123, 320), (359, 107, 106, 355), (447, 227, 226, 446), (372, 90, 89, 377), (450, 210, 209, 452), (353, 73, 72, 351), (429, 193, 192, 428), (383, 56, 55, 393), (442, 176, 175, 441), (426, 159, 158, 431), (439, 142, 141, 437), (315, 125, 124, 317), (367, 76, 107, 359), (444, 228, 227, 447), (370, 91, 90, 372), (451, 211, 210, 450), (330, 74, 73, 353), (422, 194, 193, 429), (378, 57, 56, 383), (443, 177, 176, 442), (425, 160, 159, 426), (440, 143, 142, 439), (314, 126, 125, 315), (319, 109, 108, 318), (348, 229, 228, 444), (366, 357, 92, 91, 370), (371, 212, 211, 451)])
_uv = me_cube.uv_layers.new(name='UVMap')
_uv.uv.foreach_set('vector', [0.375, 0.0, 0.625, 0.0, 0.625, 0.25, 0.375, 0.25, 0.375, 0.25, 0.625, 0.25, 0.625, 0.5, 0.375, 0.5, 0.375, 0.5, 0.625, 0.5, 0.625, 0.75, 0.375, 0.75, 0.375, 0.75, 0.625, 0.75, 0.625, 1.0, 0.375, 1.0, 0.183, 0.7098, 0.1822, 0.7099, 0.1828, 0.6309, 0.1837, 0.6308, 0.375, 0.75, 0.125, 0.75, 0.1752, 0.7177, 0.1754, 0.7183, 0.1761, 0.7193, 0.1772, 0.7202, 0.1784, 0.721, 0.1799, 0.7216, 0.1814, 0.7219, 0.183, 0.722, 0.1847, 0.7219, 0.1862, 0.7216, 0.1876, 0.721, 0.1889, 0.7202, 0.1899, 0.7193, 0.1907, 0.7183, 0.1912, 0.7171, 0.1913, 0.7159, 0.3068, 0.7149, 0.307, 0.7161, 0.3075, 0.7172, 0.3082, 0.7183, 0.3093, 0.7192, 0.3105, 0.72, 0.312, 0.7205, 0.3135, 0.7209, 0.3151, 0.721, 0.3167, 0.7209, 0.3183, 0.7205, 0.3197, 0.72, 0.321, 0.7192, 0.322, 0.7183, 0.3228, 0.7172, 0.323, 0.7166, 0.1763, 0.5328, 0.125, 0.5, 0.375, 0.5, 0.3228, 0.5335, 0.3226, 0.533, 0.3218, 0.5319, 0.3208, 0.531, 0.3195, 0.5303, 0.3181, 0.5297, 0.3166, 0.5294, 0.3149, 0.5292, 0.3133, 0.5294, 0.3118, 0.5297, 0.3103, 0.5303, 0.3091, 0.531, 0.308, 0.5319, 0.3073, 0.533, 0.3068, 0.5341, 0.3066, 0.5353, 0.1922, 0.5351, 0.1921, 0.5339, 0.1916, 0.5328, 0.1908, 0.5317, 0.1898, 0.5308, 0.1886, 0.5301, 0.1871, 0.5295, 0.1856, 0.5292, 0.184, 0.529, 0.1823, 0.5292, 0.1808, 0.5295, 0.1793, 0.5301, 0.1781, 0.5308, 0.1771, 0.5317, 0.3149, 0.5414, 0.3158, 0.5414, 0.3157, 0.6191, 0.3149, 0.6191, 0.1749, 0.7171, 0.1752, 0.7177, 0.125, 0.75, 0.125, 0.5, 0.1763, 0.5328, 0.1758, 0.5339, 0.1757, 0.5351, 0.1758, 0.5363, 0.1763, 0.5375, 0.1771, 0.5385, 0.1781, 0.5394, 0.1793, 0.5402, 0.1808, 0.5408, 0.1823, 0.5411, 0.184, 0.5412, 0.1856, 0.5411, 0.1871, 0.5408, 0.1886, 0.5402, 0.1898, 0.5394, 0.1908, 0.5385, 0.1916, 0.5375, 0.1921, 0.5363, 0.1922, 0.5351, 0.3066, 0.5353, 0.3068, 0.5365, 0.3073, 0.5377, 0.308, 0.5387, 0.3091, 0.5396, 0.3103, 0.5404, 0.3118, 0.541, 0.3133, 0.5413, 0.3149, 0.5414, 0.3149, 0.6191, 0.3141, 0.6192, 0.3126, 0.6195, 0.3111, 0.6201, 0.3099, 0.6208, 0.3089, 0.6218, 0.3081, 0.6228, 0.3076, 0.624, 0.3075, 0.6252, 0.3076, 0.6263, 0.3081, 0.6275, 0.3089, 0.6285, 0.3099, 0.6295, 0.3111, 0.6302, 0.3126, 0.6308, 0.3141, 0.6311, 0.3157, 0.6312, 0.3174, 0.6311, 0.3189, 0.6308, 0.3203, 0.6302, 0.3216, 0.6295, 0.3226, 0.6285, 0.3234, 0.6275, 0.3239, 0.6263, 0.324, 0.6252, 0.3239, 0.624, 0.3234, 0.6228, 0.3226, 0.6218, 0.3216, 0.6208, 0.3203, 0.6201, 0.3189, 0.6195, 0.3174, 0.6192, 0.3157, 0.6191, 0.3158, 0.5414, 0.3166, 0.5413, 0.3181, 0.541, 0.3195, 0.5404, 0.3208, 0.5396, 0.3218, 0.5387, 0.3226, 0.5377, 0.3231, 0.5365, 0.3232, 0.5353, 0.3231, 0.5341, 0.3228, 0.5335, 0.375, 0.5, 0.375, 0.75, 0.323, 0.7166, 0.3232, 0.7161, 0.3234, 0.7149, 0.3232, 0.7137, 0.3228, 0.7126, 0.322, 0.7115, 0.321, 0.7106, 0.3197, 0.7098, 0.3183, 0.7093, 0.3167, 0.7089, 0.3151, 0.7088, 0.3135, 0.7089, 0.312, 0.7093, 0.3105, 0.7098, 0.3093, 0.7106, 0.3082, 0.7115, 0.3075, 0.7126, 0.307, 0.7137, 0.3068, 0.7149, 0.1913, 0.7159, 0.1912, 0.7147, 0.1907, 0.7136, 0.1899, 0.7125, 0.1889, 0.7116, 0.1876, 0.7109, 0.1862, 0.7103, 0.1847, 0.7099, 0.183, 0.7098, 0.1837, 0.6308, 0.1845, 0.6308, 0.186, 0.6304, 0.1875, 0.6298, 0.1887, 0.6291, 0.1897, 0.6282, 0.1905, 0.6271, 0.191, 0.626, 0.1911, 0.6248, 0.191, 0.6236, 0.1905, 0.6224, 0.1897, 0.6214, 0.1887, 0.6205, 0.1875, 0.6197, 0.186, 0.6191, 0.1845, 0.6188, 0.1828, 0.6187, 0.1812, 0.6188, 0.1797, 0.6191, 0.1782, 0.6197, 0.177, 0.6205, 0.176, 0.6214, 0.1752, 0.6224, 0.1747, 0.6236, 0.1746, 0.6248, 0.1747, 0.626, 0.1752, 0.6271, 0.176, 0.6282, 0.177, 0.6291, 0.1782, 0.6298, 0.1797, 0.6304, 0.1812, 0.6308, 0.1828, 0.6309, 0.1822, 0.7099, 0.1814, 0.7099, 0.1799, 0.7103, 0.1784, 0.7109, 0.1772, 0.7116, 0.1761, 0.7125, 0.1754, 0.7136, 0.1749, 0.7147, 0.1748, 0.7159, 0.8239, 0.7125, 0.8228, 0.7116, 0.8262, 0.7095, 0.8262, 0.7099, 0.8102, 0.5308, 0.8092, 0.5317, 0.8084, 0.5328, 0.8079, 0.5339, 0.8078, 0.5351, 0.8079, 0.5363, 0.8084, 0.5375, 0.8092, 0.5385, 0.8102, 0.5394, 0.8114, 0.5402, 0.8129, 0.5408, 0.8144, 0.5411, 0.816, 0.5412, 0.8177, 0.5411, 0.8192, 0.5408, 0.8207, 0.5402, 0.8219, 0.5394, 0.8229, 0.5385, 0.8237, 0.5375, 0.8262, 0.54, 0.8262, 0.619, 0.824, 0.6214, 0.823, 0.6205, 0.8218, 0.6197, 0.8203, 0.6191, 0.8188, 0.6188, 0.8172, 0.6187, 0.8155, 0.6188, 0.814, 0.6191, 0.8125, 0.6197, 0.8113, 0.6205, 0.8103, 0.6214, 0.8095, 0.6224, 0.809, 0.6236, 0.8089, 0.6248, 0.809, 0.626, 0.8095, 0.6271, 0.8103, 0.6282, 0.8113, 0.6291, 0.8125, 0.6298, 0.814, 0.6304, 0.8155, 0.6308, 0.8172, 0.6309, 0.8188, 0.6308, 0.8203, 0.6304, 0.8218, 0.6298, 0.823, 0.6291, 0.824, 0.6282, 0.8262, 0.6308, 0.8262, 0.7095, 0.8228, 0.7116, 0.8216, 0.7109, 0.8201, 0.7103, 0.8186, 0.7099, 0.817, 0.7098, 0.8153, 0.7099, 0.8138, 0.7103, 0.8124, 0.7109, 0.8111, 0.7116, 0.8101, 0.7125, 0.8093, 0.7136, 0.8088, 0.7147, 0.8087, 0.7159, 0.8088, 0.7171, 0.8093, 0.7183, 0.8101, 0.7193, 0.8111, 0.7202, 0.8124, 0.721, 0.8138, 0.7216, 0.8153, 0.7219, 0.817, 0.722, 0.8186, 0.7219, 0.8201, 0.7216, 0.8216, 0.721, 0.8228, 0.7202, 0.8239, 0.7193, 0.8246, 0.7183, 0.8251, 0.7171, 0.8252, 0.7159, 0.8251, 0.7147, 0.8246, 0.7136, 0.8239, 0.7125, 0.8262, 0.7099, 0.8412, 0.7162, 0.8412, 0.7336, 0.875, 0.75, 0.625, 0.75, 0.625, 0.5, 0.875, 0.5, 0.8411, 0.5168, 0.8264, 0.5165, 0.8103, 0.5165, 0.6914, 0.5171, 0.6746, 0.5171, 0.6597, 0.517, 0.6596, 0.5397, 0.6598, 0.6205, 0.6599, 0.6243, 0.6599, 0.6298, 0.6601, 0.7097, 0.6604, 0.7221, 0.6768, 0.7161, 0.6772, 0.7172, 0.678, 0.7183, 0.679, 0.7192, 0.6803, 0.72, 0.6817, 0.7205, 0.6833, 0.7209, 0.6849, 0.721, 0.6865, 0.7209, 0.688, 0.7205, 0.6895, 0.72, 0.6907, 0.7192, 0.6918, 0.7183, 0.6925, 0.7172, 0.693, 0.7161, 0.6932, 0.7149, 0.693, 0.7137, 0.6925, 0.7126, 0.6918, 0.7115, 0.6907, 0.7106, 0.6895, 0.7098, 0.688, 0.7093, 0.6865, 0.7089, 0.6849, 0.7088, 0.6833, 0.7089, 0.6817, 0.7093, 0.6803, 0.7098, 0.679, 0.7106, 0.678, 0.7115, 0.6777, 0.712, 0.6751, 0.7096, 0.6748, 0.6298, 0.6766, 0.6275, 0.6774, 0.6285, 0.6784, 0.6295, 0.6797, 0.6302, 0.6811, 0.6308, 0.6826, 0.6311, 0.6843, 0.6312, 0.6859, 0.6311, 0.6874, 0.6308, 0.6889, 0.6302, 0.6901, 0.6295, 0.6911, 0.6285, 0.6919, 0.6275, 0.6924, 0.6263, 0.6925, 0.6252, 0.6924, 0.624, 0.6919, 0.6228, 0.6911, 0.6218, 0.6901, 0.6208, 0.6889, 0.6201, 0.6874, 0.6195, 0.6859, 0.6192, 0.6843, 0.6191, 0.6826, 0.6192, 0.6811, 0.6195, 0.6797, 0.6201, 0.6784, 0.6208, 0.6774, 0.6218, 0.6766, 0.6228, 0.6748, 0.6205, 0.6745, 0.5397, 0.6774, 0.5377, 0.6782, 0.5387, 0.6792, 0.5396, 0.6805, 0.5404, 0.6819, 0.541, 0.6834, 0.5413, 0.6851, 0.5414, 0.6867, 0.5413, 0.6882, 0.541, 0.6897, 0.5404, 0.6909, 0.5396, 0.692, 0.5387, 0.6927, 0.5377, 0.6932, 0.5365, 0.6934, 0.5353, 0.6932, 0.5341, 0.6927, 0.533, 0.692, 0.5319, 0.6909, 0.531, 0.6926, 0.5288, 0.8094, 0.5283, 0.8411, 0.5168, 0.875, 0.5, 0.875, 0.75, 0.8412, 0.7336, 0.8412, 0.7162, 0.8411, 0.71, 0.8411, 0.6308, 0.8411, 0.6252, 0.8411, 0.6191, 0.8411, 0.5399, 0.6766, 0.6228, 0.6761, 0.624, 0.676, 0.6252, 0.6761, 0.6263, 0.6766, 0.6275, 0.6748, 0.6298, 0.6751, 0.7096, 0.6777, 0.712, 0.6772, 0.7126, 0.6768, 0.7137, 0.6766, 0.7149, 0.6768, 0.7161, 0.6604, 0.7221, 0.6601, 0.7097, 0.6599, 0.6298, 0.6599, 0.6243, 0.6598, 0.6205, 0.6596, 0.5397, 0.6597, 0.517, 0.6746, 0.5171, 0.6914, 0.5171, 0.8103, 0.5165, 0.8264, 0.5165, 0.8411, 0.5168, 0.8411, 0.5399, 0.8411, 0.6191, 0.8411, 0.6252, 0.8411, 0.6308, 0.8411, 0.71, 0.8412, 0.7162, 0.8262, 0.7099, 0.8262, 0.7095, 0.8262, 0.6308, 0.824, 0.6282, 0.8248, 0.6271, 0.8253, 0.626, 0.8254, 0.6248, 0.8253, 0.6236, 0.8248, 0.6224, 0.824, 0.6214, 0.8262, 0.619, 0.8262, 0.54, 0.8237, 0.5375, 0.8242, 0.5363, 0.8243, 0.5351, 0.8242, 0.5339, 0.8237, 0.5328, 0.8229, 0.5317, 0.8219, 0.5308, 0.8207, 0.5301, 0.8192, 0.5295, 0.8177, 0.5292, 0.816, 0.529, 0.8144, 0.5292, 0.8129, 0.5295, 0.8114, 0.5301, 0.8102, 0.5308, 0.8094, 0.5283, 0.6926, 0.5288, 0.6909, 0.531, 0.6897, 0.5303, 0.6882, 0.5297, 0.6867, 0.5294, 0.6851, 0.5292, 0.6834, 0.5294, 0.6819, 0.5297, 0.6805, 0.5303, 0.6792, 0.531, 0.6782, 0.5319, 0.6774, 0.533, 0.6769, 0.5341, 0.6768, 0.5353, 0.6769, 0.5365, 0.6774, 0.5377, 0.6745, 0.5397, 0.6748, 0.6205, 0.125, 0.6399, 0.125, 0.6399, 0.125, 0.75, 0.125, 0.75, 0.125, 0.6385, 0.125, 0.75, 0.1266, 0.75, 0.1266, 0.7494, 0.1266, 0.6385, 0.125, 0.6385, 0.125, 0.6385, 0.125, 0.75, 0.125, 0.75, 0.376, 0.0, 0.375, 0.0, 0.375, 0.1115, 0.376, 0.1115, 0.125, 0.5, 0.125, 0.75, 0.1433, 0.75, 0.1433, 0.5, 0.375, 0.0, 0.375, 0.1101, 0.3763, 0.1101, 0.3763, 0.0, 0.125, 0.5, 0.125, 0.5, 0.125, 0.5, 0.125, 0.5, 0.1271, 0.6399, 0.125, 0.6399, 0.125, 0.75, 0.1271, 0.75, 0.3862, 0.0, 0.375, 0.0, 0.375, 0.25, 0.3862, 0.25, 0.125, 0.75, 0.125, 0.75, 0.125, 0.75, 0.125, 0.75, 0.125, 0.5, 0.125, 0.5, 0.125, 0.5, 0.125, 0.5, 0.125, 0.5, 0.125, 0.5, 0.125, 0.75, 0.125, 0.75, 0.375, 0.1101, 0.375, 0.1244, 0.3763, 0.1244, 0.3763, 0.1101, 1.0, 0.7152, 1.0, 0.5, 0.9688, 0.5, 0.9688, 0.7152, 0.125, 0.6256, 0.125, 0.6256, 0.125, 0.6399, 0.125, 0.6399, 0.376, 0.1378, 0.375, 0.1378, 0.375, 0.25, 0.376, 0.25, 0.125, 0.5, 0.125, 0.5, 0.125, 0.6122, 0.125, 0.6122, 0.125, 0.5, 0.125, 0.6122, 0.1266, 0.6122, 0.1266, 0.5, 0.375, 0.25, 0.375, 0.25, 0.3763, 0.25, 0.3763, 0.25, 0.125, 0.75, 0.125, 0.75, 0.125, 0.75, 0.125, 0.75, 0.376, 0.0, 0.375, 0.0, 0.375, 0.0, 0.376, 0.0, 0.376, 0.0, 0.3862, 0.25, 0.375, 0.25, 0.375, 0.25, 0.3862, 0.25, 0.125, 0.75, 0.125, 0.75, 0.125, 0.75, 0.125, 0.75, 0.375, 0.0, 0.375, 0.0, 0.3763, 0.0, 0.3763, 0.0, 0.3862, 0.0, 0.375, 0.0, 0.375, 0.0, 0.3862, 0.0, 0.125, 0.5, 0.125, 0.5, 0.125, 0.5, 0.125, 0.5, 0.376, 0.25, 0.375, 0.25, 0.375, 0.25, 0.376, 0.25, 0.376, 0.1115, 0.375, 0.1115, 0.375, 0.1246, 0.376, 0.1246, 0.125, 0.6254, 0.125, 0.6254, 0.125, 0.6385, 0.125, 0.6385, 0.9688, 0.7152, 0.9688, 0.5, 0.9375, 0.5, 0.9375, 0.7152, 0.125, 0.5, 0.125, 0.5, 0.125, 0.6112, 0.125, 0.6112, 0.375, 0.1388, 0.375, 0.25, 0.3763, 0.25, 0.3763, 0.1388, 0.1271, 0.5, 0.125, 0.5, 0.125, 0.6112, 0.1271, 0.6112, 0.125, 0.6122, 0.125, 0.6122, 0.125, 0.6254, 0.125, 0.6254, 0.376, 0.1246, 0.375, 0.1246, 0.375, 0.1378, 0.376, 0.1378, 0.125, 0.6112, 0.125, 0.6112, 0.125, 0.6256, 0.125, 0.6256, 0.375, 0.1244, 0.375, 0.1388, 0.3763, 0.1388, 0.3763, 0.1244, 0.9375, 0.7152, 0.9375, 0.5, 0.9062, 0.5, 0.9062, 0.7152, 0.9062, 0.7152, 0.9062, 0.5, 0.875, 0.5, 0.875, 0.7152, 0.875, 0.7152, 0.875, 0.5, 0.8438, 0.5, 0.8438, 0.7152, 0.8438, 0.5, 0.8125, 0.5, 0.8125, 0.7152, 0.8438, 0.7152, 0.8125, 0.5, 0.7812, 0.5, 0.7812, 0.7152, 0.8125, 0.7152, 0.7812, 0.5, 0.75, 0.5, 0.75, 0.7152, 0.7812, 0.7152, 0.75, 0.5, 0.7188, 0.5, 0.7188, 0.7152, 0.75, 0.7152, 0.7188, 0.5, 0.6875, 0.5, 0.6875, 0.7152, 0.7188, 0.7152, 0.6875, 0.5, 0.6562, 0.5, 0.6562, 0.7152, 0.6875, 0.7152, 0.6562, 0.5, 0.625, 0.5, 0.625, 0.7152, 0.6562, 0.7152, 0.625, 0.5, 0.5938, 0.5, 0.5938, 0.7152, 0.625, 0.7152, 0.5938, 0.5, 0.5625, 0.5, 0.5625, 0.7152, 0.5938, 0.7152, 0.5625, 0.5, 0.5312, 0.5, 0.5312, 0.7152, 0.5625, 0.7152, 0.5312, 0.5, 0.5, 0.5, 0.5, 0.7152, 0.5312, 0.7152, 0.5, 0.5, 0.4688, 0.5, 0.4688, 0.7152, 0.5, 0.7152, 0.4688, 0.5, 0.4375, 0.5, 0.4375, 0.7152, 0.4688, 0.7152, 0.4375, 0.5, 0.4062, 0.5, 0.4062, 0.7152, 0.4375, 0.7152, 0.4062, 0.5, 0.375, 0.5, 0.375, 0.7152, 0.4062, 0.7152, 0.375, 0.5, 0.3438, 0.5, 0.3438, 0.7152, 0.375, 0.7152, 0.3438, 0.7152, 0.3438, 0.5, 0.3125, 0.5, 0.3125, 0.7152, 0.3125, 0.7152, 0.3125, 0.5, 0.2812, 0.5, 0.2812, 0.7152, 0.2812, 0.7152, 0.2812, 0.5, 0.25, 0.5, 0.25, 0.7152, 0.25, 0.7152, 0.25, 0.5, 0.2188, 0.5, 0.2188, 0.7152, 0.2188, 0.7152, 0.2188, 0.5, 0.1875, 0.5, 0.1875, 0.7152, 0.1875, 0.7152, 0.1875, 0.5, 0.1562, 0.5, 0.1562, 0.7152, 0.1562, 0.7152, 0.1562, 0.5, 0.125, 0.5, 0.125, 0.7152, 0.125, 0.7152, 0.125, 0.5, 0.09375, 0.5, 0.09375, 0.7152, 0.09375, 0.7152, 0.09375, 0.5, 0.0625, 0.5, 0.0625, 0.7152, 0.0625, 0.7152, 0.0625, 0.5, 0.03125, 0.5, 0.03125, 0.7152, 0.03125, 0.7152, 0.03125, 0.5, 0.0, 0.5, 0.0, 0.7152, 0.875, 0.5, 0.875, 0.5, 0.9062, 0.5, 0.9062, 0.5, 1.0, 0.7152, 1.0, 0.5, 0.9688, 0.5, 0.9688, 0.7152, 0.9688, 0.7152, 0.9688, 0.5, 0.9375, 0.5, 0.9375, 0.7152, 0.9375, 0.7152, 0.9375, 0.5, 0.9062, 0.5, 0.9062, 0.7152, 0.9062, 0.7152, 0.9062, 0.5, 0.875, 0.5, 0.875, 0.7152, 0.875, 0.7152, 0.875, 0.5, 0.8438, 0.5, 0.8438, 0.7152, 0.8438, 0.5, 0.8125, 0.5, 0.8125, 0.7152, 0.8438, 0.7152, 0.8125, 0.5, 0.7812, 0.5, 0.7812, 0.7152, 0.8125, 0.7152, 0.7812, 0.5, 0.75, 0.5, 0.75, 0.7152, 0.7812, 0.7152, 0.75, 0.5, 0.7188, 0.5, 0.7188, 0.7152, 0.75, 0.7152, 0.7188, 0.5, 0.6875, 0.5, 0.6875, 0.7152, 0.7188, 0.7152, 0.6875, 0.5, 0.6562, 0.5, 0.6562, 0.7152, 0.6875, 0.7152, 0.6562, 0.5, 0.625, 0.5, 0.625, 0.7152, 0.6562, 0.7152, 0.625, 0.5, 0.5938, 0.5, 0.5938, 0.7152, 0.625, 0.7152, 0.5938, 0.5, 0.5625, 0.5, 0.5625, 0.7152, 0.5938, 0.7152, 0.5625, 0.5, 0.5312, 0.5, 0.5312, 0.7152, 0.5625, 0.7152, 0.5312, 0.5, 0.5, 0.5, 0.5, 0.7152, 0.5312, 0.7152, 0.5, 0.5, 0.4688, 0.5, 0.4688, 0.7152, 0.5, 0.7152, 0.4688, 0.5, 0.4375, 0.5, 0.4375, 0.7152, 0.4688, 0.7152, 0.4375, 0.5, 0.4062, 0.5, 0.4062, 0.7152, 0.4375, 0.7152, 0.4062, 0.5, 0.375, 0.5, 0.375, 0.7152, 0.4062, 0.7152, 0.375, 0.5, 0.3438, 0.5, 0.3438, 0.7152, 0.375, 0.7152, 0.3438, 0.7152, 0.3438, 0.5, 0.3125, 0.5, 0.3125, 0.7152, 0.3125, 0.7152, 0.3125, 0.5, 0.2812, 0.5, 0.2812, 0.7152, 0.2812, 0.7152, 0.2812, 0.5, 0.25, 0.5, 0.25, 0.7152, 0.25, 0.7152, 0.25, 0.5, 0.2188, 0.5, 0.2188, 0.7152, 0.2188, 0.7152, 0.2188, 0.5, 0.1875, 0.5, 0.1875, 0.7152, 0.1875, 0.7152, 0.1875, 0.5, 0.1562, 0.5, 0.1562, 0.7152, 0.1562, 0.7152, 0.1562, 0.5, 0.125, 0.5, 0.125, 0.7152, 0.125, 0.7152, 0.125, 0.5, 0.09375, 0.5, 0.09375, 0.7152, 0.09375, 0.7152, 0.09375, 0.5, 0.0625, 0.5, 0.0625, 0.7152, 0.0625, 0.7152, 0.0625, 0.5, 0.03125, 0.5, 0.03125, 0.7152, 0.03125, 0.7152, 0.03125, 0.5, 0.0, 0.5, 0.0, 0.7152, 0.3438, 0.5, 0.3438, 0.5, 0.375, 0.5, 0.375, 0.5, 1.0, 0.7152, 1.0, 0.5, 0.9688, 0.5, 0.9688, 0.7152, 0.9688, 0.7152, 0.9688, 0.5, 0.9375, 0.5, 0.9375, 0.7152, 0.9375, 0.7152, 0.9375, 0.5, 0.9062, 0.5, 0.9062, 0.7152, 0.9062, 0.7152, 0.9062, 0.5, 0.875, 0.5, 0.875, 0.7152, 0.875, 0.7152, 0.875, 0.5, 0.8438, 0.5, 0.8438, 0.7152, 0.8438, 0.5, 0.8125, 0.5, 0.8125, 0.7152, 0.8438, 0.7152, 0.8125, 0.5, 0.7812, 0.5, 0.7812, 0.7152, 0.8125, 0.7152, 0.7812, 0.5, 0.75, 0.5, 0.75, 0.7152, 0.7812, 0.7152, 0.75, 0.5, 0.7188, 0.5, 0.7188, 0.7152, 0.75, 0.7152, 0.7188, 0.5, 0.6875, 0.5, 0.6875, 0.7152, 0.7188, 0.7152, 0.6875, 0.5, 0.6562, 0.5, 0.6562, 0.7152, 0.6875, 0.7152, 0.6562, 0.5, 0.625, 0.5, 0.625, 0.7152, 0.6562, 0.7152, 0.625, 0.5, 0.5938, 0.5, 0.5938, 0.7152, 0.625, 0.7152, 0.5938, 0.5, 0.5625, 0.5, 0.5625, 0.7152, 0.5938, 0.7152, 0.5625, 0.5, 0.5312, 0.5, 0.5312, 0.7152, 0.5625, 0.7152, 0.5312, 0.5, 0.5, 0.5, 0.5, 0.7152, 0.5312, 0.7152, 0.5, 0.5, 0.4688, 0.5, 0.4688, 0.7152, 0.5, 0.7152, 0.4688, 0.5, 0.4375, 0.5, 0.4375, 0.7152, 0.4688, 0.7152, 0.4375, 0.5, 0.4062, 0.5, 0.4062, 0.7152, 0.4375, 0.7152, 0.4062, 0.5, 0.375, 0.5, 0.375, 0.7152, 0.4062, 0.7152, 0.375, 0.5, 0.3438, 0.5, 0.3438, 0.7152, 0.375, 0.7152, 0.3438, 0.7152, 0.3438, 0.5, 0.3125, 0.5, 0.3125, 0.7152, 0.3125, 0.7152, 0.3125, 0.5, 0.2812, 0.5, 0.2812, 0.7152, 0.2812, 0.7152, 0.2812, 0.5, 0.25, 0.5, 0.25, 0.7152, 0.25, 0.7152, 0.25, 0.5, 0.2188, 0.5, 0.2188, 0.7152, 0.2188, 0.7152, 0.2188, 0.5, 0.1875, 0.5, 0.1875, 0.7152, 0.1875, 0.7152, 0.1875, 0.5, 0.1562, 0.5, 0.1562, 0.7152, 0.1562, 0.7152, 0.1562, 0.5, 0.125, 0.5, 0.125, 0.7152, 0.125, 0.7152, 0.125, 0.5, 0.09375, 0.5, 0.09375, 0.7152, 0.09375, 0.7152, 0.09375, 0.5, 0.0625, 0.5, 0.0625, 0.7152, 0.0625, 0.7152, 0.0625, 0.5, 0.03125, 0.5, 0.03125, 0.7152, 0.03125, 0.7152, 0.03125, 0.5, 0.0, 0.5, 0.0, 0.7152, 0.8125, 0.5, 0.8125, 0.5, 0.8438, 0.5, 0.8438, 0.5, 1.0, 0.7152, 1.0, 0.5, 0.9688, 0.5, 0.9688, 0.7152, 0.9688, 0.7152, 0.9688, 0.5, 0.9375, 0.5, 0.9375, 0.7152, 0.9375, 0.7152, 0.9375, 0.5, 0.9062, 0.5, 0.9062, 0.7152, 0.9062, 0.7152, 0.9062, 0.5, 0.875, 0.5, 0.875, 0.7152, 0.875, 0.7152, 0.875, 0.5, 0.8438, 0.5, 0.8438, 0.7152, 0.8438, 0.5, 0.8125, 0.5, 0.8125, 0.7152, 0.8438, 0.7152, 0.8125, 0.5, 0.7812, 0.5, 0.7812, 0.7152, 0.8125, 0.7152, 0.7812, 0.5, 0.75, 0.5, 0.75, 0.7152, 0.7812, 0.7152, 0.75, 0.5, 0.7188, 0.5, 0.7188, 0.7152, 0.75, 0.7152, 0.7188, 0.5, 0.6875, 0.5, 0.6875, 0.7152, 0.7188, 0.7152, 0.6875, 0.5, 0.6562, 0.5, 0.6562, 0.7152, 0.6875, 0.7152, 0.6562, 0.5, 0.625, 0.5, 0.625, 0.7152, 0.6562, 0.7152, 0.625, 0.5, 0.5938, 0.5, 0.5938, 0.7152, 0.625, 0.7152, 0.5938, 0.5, 0.5625, 0.5, 0.5625, 0.7152, 0.5938, 0.7152, 0.5625, 0.5, 0.5312, 0.5, 0.5312, 0.7152, 0.5625, 0.7152, 0.5312, 0.5, 0.5, 0.5, 0.5, 0.7152, 0.5312, 0.7152, 0.5, 0.5, 0.4688, 0.5, 0.4688, 0.7152, 0.5, 0.7152, 0.4688, 0.5, 0.4375, 0.5, 0.4375, 0.7152, 0.4688, 0.7152, 0.4375, 0.5, 0.4062, 0.5, 0.4062, 0.7152, 0.4375, 0.7152, 0.4062, 0.5, 0.375, 0.5, 0.375, 0.7152, 0.4062, 0.7152, 0.375, 0.5, 0.3438, 0.5, 0.3438, 0.7152, 0.375, 0.7152, 0.3438, 0.7152, 0.3438, 0.5, 0.3125, 0.5, 0.3125, 0.7152, 0.3125, 0.7152, 0.3125, 0.5, 0.2812, 0.5, 0.2812, 0.7152, 0.2812, 0.7152, 0.2812, 0.5, 0.25, 0.5, 0.25, 0.7152, 0.25, 0.7152, 0.25, 0.5, 0.2188, 0.5, 0.2188, 0.7152, 0.2188, 0.7152, 0.2188, 0.5, 0.1875, 0.5, 0.1875, 0.7152, 0.1875, 0.7152, 0.1875, 0.5, 0.1562, 0.5, 0.1562, 0.7152, 0.1562, 0.7152, 0.1562, 0.5, 0.125, 0.5, 0.125, 0.7152, 0.125, 0.7152, 0.125, 0.5, 0.09375, 0.5, 0.09375, 0.7152, 0.09375, 0.7152, 0.09375, 0.5, 0.0625, 0.5, 0.0625, 0.7152, 0.0625, 0.7152, 0.0625, 0.5, 0.03125, 0.5, 0.03125, 0.7152, 0.03125, 0.7152, 0.03125, 0.5, 0.0, 0.5, 0.0, 0.7152, 0.5625, 0.5, 0.5625, 0.5, 0.5938, 0.5, 0.5938, 0.5, 1.0, 0.7152, 1.0, 0.5, 0.9688, 0.5, 0.9688, 0.7152, 0.9688, 0.7152, 0.9688, 0.5, 0.9375, 0.5, 0.9375, 0.7152, 0.9375, 0.7152, 0.9375, 0.5, 0.9062, 0.5, 0.9062, 0.7152, 0.9062, 0.7152, 0.9062, 0.5, 0.875, 0.5, 0.875, 0.7152, 0.875, 0.7152, 0.875, 0.5, 0.8438, 0.5, 0.8438, 0.7152, 0.8438, 0.5, 0.8125, 0.5, 0.8125, 0.7152, 0.8438, 0.7152, 0.8125, 0.5, 0.7812, 0.5, 0.7812, 0.7152, 0.8125, 0.7152, 0.7812, 0.5, 0.75, 0.5, 0.75, 0.7152, 0.7812, 0.7152, 0.75, 0.5, 0.7188, 0.5, 0.7188, 0.7152, 0.75, 0.7152, 0.7188, 0.5, 0.6875, 0.5, 0.6875, 0.7152, 0.7188, 0.7152, 0.6875, 0.5, 0.6562, 0.5, 0.6562, 0.7152, 0.6875, 0.7152, 0.6562, 0.5, 0.625, 0.5, 0.625, 0.7152, 0.6562, 0.7152, 0.625, 0.5, 0.5938, 0.5, 0.5938, 0.7152, 0.625, 0.7152, 0.5938, 0.5, 0.5625, 0.5, 0.5625, 0.7152, 0.5938, 0.7152, 0.5625, 0.5, 0.5312, 0.5, 0.5312, 0.7152, 0.5625, 0.7152, 0.5312, 0.5, 0.5, 0.5, 0.5, 0.7152, 0.5312, 0.7152, 0.5, 0.5, 0.4688, 0.5, 0.4688, 0.7152, 0.5, 0.7152, 0.4688, 0.5, 0.4375, 0.5, 0.4375, 0.7152, 0.4688, 0.7152, 0.4375, 0.5, 0.4062, 0.5, 0.4062, 0.7152, 0.4375, 0.7152, 0.4062, 0.5, 0.375, 0.5, 0.375, 0.7152, 0.4062, 0.7152, 0.375, 0.5, 0.3438, 0.5, 0.3438, 0.7152, 0.375, 0.7152, 0.3438, 0.7152, 0.3438, 0.5, 0.3125, 0.5, 0.3125, 0.7152, 0.3125, 0.7152, 0.3125, 0.5, 0.2812, 0.5, 0.2812, 0.7152, 0.2812, 0.7152, 0.2812, 0.5, 0.25, 0.5, 0.25, 0.7152, 0.25, 0.7152, 0.25, 0.5, 0.2188, 0.5, 0.2188, 0.7152, 0.2188, 0.7152, 0.2188, 0.5, 0.1875, 0.5, 0.1875, 0.7152, 0.1875, 0.7152, 0.1875, 0.5, 0.1562, 0.5, 0.1562, 0.7152, 0.1562, 0.7152, 0.1562, 0.5, 0.125, 0.5, 0.125, 0.7152, 0.125, 0.7152, 0.125, 0.5, 0.09375, 0.5, 0.09375, 0.7152, 0.09375, 0.7152, 0.09375, 0.5, 0.0625, 0.5, 0.0625, 0.7152, 0.0625, 0.7152, 0.0625, 0.5, 0.03125, 0.5, 0.03125, 0.7152, 0.03125, 0.7152, 0.03125, 0.5, 0.0, 0.5, 0.0, 0.7152, 0.2812, 0.5, 0.2812, 0.5, 0.3125, 0.5, 0.3125, 0.5, 0.2979, 0.5, 1.0, 0.7152, 1.0, 0.5, 0.9688, 0.5, 0.9688, 0.7152, 0.9688, 0.7152, 0.9688, 0.5, 0.9375, 0.5, 0.9375, 0.7152, 0.9375, 0.7152, 0.9375, 0.5, 0.9062, 0.5, 0.9062, 0.7152, 0.9062, 0.7152, 0.9062, 0.5, 0.875, 0.5, 0.875, 0.7152, 0.875, 0.7152, 0.875, 0.5, 0.8438, 0.5, 0.8438, 0.7152, 0.8438, 0.5, 0.8125, 0.5, 0.8125, 0.7152, 0.8303, 0.7152, 0.8438, 0.7152, 0.8125, 0.5, 0.7812, 0.5, 0.7812, 0.7152, 0.8125, 0.7152, 0.7812, 0.5, 0.75, 0.5, 0.75, 0.7152, 0.7812, 0.7152, 0.75, 0.5, 0.7188, 0.5, 0.7188, 0.7152, 0.75, 0.7152, 0.7188, 0.5, 0.6875, 0.5, 0.6875, 0.7152, 0.7188, 0.7152, 0.6875, 0.5, 0.6562, 0.5, 0.6562, 0.7152, 0.6875, 0.7152, 0.6562, 0.5, 0.625, 0.5, 0.625, 0.7152, 0.6562, 0.7152, 0.625, 0.5, 0.5938, 0.5, 0.5938, 0.7152, 0.625, 0.7152, 0.5938, 0.5, 0.5625, 0.5, 0.5625, 0.7152, 0.5938, 0.7152, 0.5625, 0.5, 0.5312, 0.5, 0.5312, 0.7152, 0.5625, 0.7152, 0.5312, 0.5, 0.5, 0.5, 0.5, 0.7152, 0.5312, 0.7152, 0.5, 0.5, 0.4688, 0.5, 0.4688, 0.7152, 0.5, 0.7152, 0.4688, 0.5, 0.4375, 0.5, 0.4375, 0.7152, 0.4688, 0.7152, 0.4375, 0.5, 0.4062, 0.5, 0.4062, 0.7152, 0.4375, 0.7152, 0.4062, 0.5, 0.375, 0.5, 0.375, 0.7152, 0.4062, 0.7152, 0.375, 0.5, 0.3438, 0.5, 0.3438, 0.7152, 0.375, 0.7152, 0.3438, 0.7152, 0.3438, 0.5, 0.3125, 0.5, 0.3125, 0.7152, 0.3125, 0.7152, 0.3125, 0.5, 0.2812, 0.5, 0.2812, 0.7152, 0.2812, 0.7152, 0.2812, 0.5, 0.25, 0.5, 0.25, 0.7152, 0.25, 0.7152, 0.25, 0.5, 0.2188, 0.5, 0.2188, 0.7152, 0.2188, 0.7152, 0.2188, 0.5, 0.1875, 0.5, 0.1875, 0.7152, 0.1875, 0.7152, 0.1875, 0.5, 0.1562, 0.5, 0.1562, 0.7152, 0.1562, 0.7152, 0.1562, 0.5, 0.125, 0.5, 0.125, 0.7152, 0.125, 0.7152, 0.125, 0.5, 0.09375, 0.5, 0.09375, 0.7152, 0.09375, 0.7152, 0.09375, 0.5, 0.0625, 0.5, 0.0625, 0.7152, 0.0625, 0.7152, 0.0625, 0.5, 0.03125, 0.5, 0.03125, 0.7152, 0.03125, 0.7152, 0.03125, 0.5, 0.0, 0.5, 0.0, 0.7152, 0.03125, 0.5, 0.03125, 0.5, 0.0625, 0.5, 0.0625, 0.5, 0.4062, 0.5, 0.4062, 0.5, 0.4375, 0.5, 0.4375, 0.5, 0.9688, 0.5, 0.9688, 0.5, 1.0, 0.5, 1.0, 0.5, 0.1875, 0.5, 0.1875, 0.5, 0.2188, 0.5, 0.2188, 0.5, 0.4688, 0.5, 0.4688, 0.5, 0.5, 0.5, 0.5, 0.5, 0.7188, 0.5, 0.7188, 0.5, 0.75, 0.5, 0.75, 0.5, 0.0, 0.5, 0.0, 0.5, 0.03125, 0.5, 0.03125, 0.5, 0.01663, 0.5, 0.25, 0.5, 0.25, 0.5, 0.2812, 0.5, 0.2812, 0.5, 0.5312, 0.5, 0.5312, 0.5, 0.5625, 0.5, 0.5625, 0.5, 0.7812, 0.5, 0.7812, 0.5, 0.8125, 0.5, 0.8125, 0.5, 0.3125, 0.5, 0.3125, 0.5, 0.3438, 0.5, 0.3438, 0.5, 0.8438, 0.5, 0.8438, 0.5, 0.875, 0.5, 0.875, 0.5, 0.375, 0.5, 0.375, 0.5, 0.4062, 0.5, 0.4062, 0.5, 0.9062, 0.5, 0.9062, 0.5, 0.9375, 0.5, 0.9375, 0.5, 0.1562, 0.5, 0.1562, 0.5, 0.1875, 0.5, 0.1875, 0.5, 0.4375, 0.5, 0.4375, 0.5, 0.4688, 0.5, 0.4688, 0.5, 0.7041, 0.5, 0.6875, 0.5, 0.6875, 0.5, 0.7188, 0.5, 0.7188, 0.5, 0.9375, 0.5, 0.9375, 0.5, 0.9688, 0.5, 0.9688, 0.5, 0.2188, 0.5, 0.2188, 0.5, 0.25, 0.5, 0.25, 0.5, 0.5, 0.5, 0.5, 0.5, 0.5312, 0.5, 0.5312, 0.5, 0.75, 0.5, 0.75, 0.5, 0.7812, 0.5, 0.7812, 0.5, 0.2812, 0.5, 0.2812, 0.5, 0.3125, 0.5, 0.3125, 0.5, 0.8125, 0.5, 0.8125, 0.5, 0.8438, 0.5, 0.8438, 0.5, 0.3438, 0.5, 0.3438, 0.5, 0.375, 0.5, 0.375, 0.5, 0.875, 0.5, 0.875, 0.5, 0.9062, 0.5, 0.9062, 0.5, 0.125, 0.5, 0.125, 0.5, 0.1562, 0.5, 0.1562, 0.5, 0.4062, 0.5, 0.4062, 0.5, 0.4375, 0.5, 0.4375, 0.5, 0.6562, 0.5, 0.6562, 0.5, 0.6875, 0.5, 0.6875, 0.5, 0.9688, 0.5, 0.9688, 0.5, 1.0, 0.5, 1.0, 0.5, 0.1875, 0.5, 0.1875, 0.5, 0.2188, 0.5, 0.2188, 0.5, 0.4688, 0.5, 0.4688, 0.5, 0.5, 0.5, 0.5, 0.5, 0.7188, 0.5, 0.7188, 0.5, 0.75, 0.5, 0.75, 0.5, 0.25, 0.5, 0.25, 0.5, 0.2812, 0.5, 0.2812, 0.5, 0.7812, 0.5, 0.7812, 0.5, 0.8125, 0.5, 0.8125, 0.5, 0.3125, 0.5, 0.3125, 0.5, 0.3438, 0.5, 0.3438, 0.5, 0.8438, 0.5, 0.8438, 0.5, 0.875, 0.5, 0.875, 0.5, 0.09375, 0.5, 0.09375, 0.5, 0.125, 0.5, 0.125, 0.5, 0.375, 0.5, 0.375, 0.5, 0.4062, 0.5, 0.4062, 0.5, 0.625, 0.5, 0.625, 0.5, 0.6562, 0.5, 0.6562, 0.5, 0.9062, 0.5, 0.9062, 0.5, 0.9375, 0.5, 0.9375, 0.5, 0.1562, 0.5, 0.1562, 0.5, 0.1875, 0.5, 0.1875, 0.5, 0.4375, 0.5, 0.4375, 0.5, 0.4688, 0.5, 0.4688, 0.5, 0.6875, 0.5, 0.6875, 0.5, 0.7188, 0.5, 0.7188, 0.5, 0.2188, 0.5, 0.2188, 0.5, 0.25, 0.5, 0.25, 0.5, 0.75, 0.5, 0.75, 0.5, 0.7812, 0.5, 0.7812, 0.5, 0.2812, 0.5, 0.2812, 0.5, 0.3125, 0.5, 0.3125, 0.5, 0.8125, 0.5, 0.8125, 0.5, 0.8438, 0.5, 0.8438, 0.5, 0.0625, 0.5, 0.0625, 0.5, 0.09375, 0.5, 0.09375, 0.5, 0.3438, 0.5, 0.3438, 0.5, 0.375, 0.5, 0.375, 0.5, 0.5938, 0.5, 0.5938, 0.5, 0.625, 0.5, 0.625, 0.5, 0.875, 0.5, 0.875, 0.5, 0.9062, 0.5, 0.9062, 0.5, 0.125, 0.5, 0.125, 0.5, 0.1562, 0.5, 0.1562, 0.5, 0.4062, 0.5, 0.4062, 0.5, 0.4375, 0.5, 0.4375, 0.5, 0.6562, 0.5, 0.6562, 0.5, 0.6875, 0.5, 0.6875, 0.5, 0.9688, 0.5, 0.9688, 0.5, 1.0, 0.5, 1.0, 0.5, 0.1875, 0.5, 0.1875, 0.5, 0.2188, 0.5, 0.2188, 0.5, 0.7188, 0.5, 0.7188, 0.5, 0.75, 0.5, 0.75, 0.5, 0.25, 0.5, 0.25, 0.5, 0.2812, 0.5, 0.2812, 0.5, 0.7812, 0.5, 0.7812, 0.5, 0.8125, 0.5, 0.8125, 0.5, 0.03125, 0.5, 0.03125, 0.5, 0.0625, 0.5, 0.0625, 0.5, 0.3125, 0.5, 0.3125, 0.5, 0.3438, 0.5, 0.3438, 0.5, 0.5625, 0.5, 0.5625, 0.5, 0.5938, 0.5, 0.5938, 0.5, 0.8438, 0.5, 0.8438, 0.5, 0.875, 0.5, 0.875, 0.5, 0.09375, 0.5, 0.09375, 0.5, 0.125, 0.5, 0.125, 0.5, 0.375, 0.5, 0.375, 0.5, 0.4062, 0.5, 0.4062, 0.5, 0.625, 0.5, 0.625, 0.5, 0.6562, 0.5, 0.6562, 0.5, 0.9062, 0.5, 0.9062, 0.5, 0.9375, 0.5, 0.9375, 0.5, 0.1562, 0.5, 0.1562, 0.5, 0.1875, 0.5, 0.1875, 0.5, 0.6875, 0.5, 0.6875, 0.5, 0.7188, 0.5, 0.7188, 0.5, 0.2188, 0.5, 0.2188, 0.5, 0.25, 0.5, 0.25, 0.5, 0.75, 0.5, 0.75, 0.5, 0.7812, 0.5, 0.7812, 0.5, 0.0, 0.5, 0.0, 0.5, 0.03125, 0.5, 0.03125, 0.5, 0.2812, 0.5, 0.2812, 0.5, 0.3125, 0.5, 0.3125, 0.5, 0.5312, 0.5, 0.5312, 0.5, 0.5625, 0.5, 0.5625, 0.5, 0.8125, 0.5, 0.8125, 0.5, 0.8438, 0.5, 0.8438, 0.5, 0.0625, 0.5, 0.0625, 0.5, 0.09375, 0.5, 0.09375, 0.5, 0.3438, 0.5, 0.3438, 0.5, 0.375, 0.5, 0.375, 0.5, 0.5938, 0.5, 0.5938, 0.5, 0.625, 0.5, 0.625, 0.5, 0.875, 0.5, 0.875, 0.5, 0.9062, 0.5, 0.9062, 0.5, 0.125, 0.5, 0.125, 0.5, 0.1562, 0.5, 0.1562, 0.5, 0.6562, 0.5, 0.6562, 0.5, 0.6875, 0.5, 0.6875, 0.5, 0.1875, 0.5, 0.1875, 0.5, 0.2188, 0.5, 0.2188, 0.5, 0.7188, 0.5, 0.7188, 0.5, 0.75, 0.5, 0.75, 0.5, 0.25, 0.5, 0.25, 0.5, 0.2812, 0.5, 0.2812, 0.5, 0.5, 0.5, 0.5, 0.5, 0.5312, 0.5, 0.5312, 0.5, 0.7979, 0.5, 0.7812, 0.5, 0.7812, 0.5, 0.8125, 0.5, 0.8125, 0.5, 0.03125, 0.5, 0.03125, 0.5, 0.0625, 0.5, 0.0625, 0.5, 0.3125, 0.5, 0.3125, 0.5, 0.3438, 0.5, 0.3438, 0.5, 0.5625, 0.5, 0.5625, 0.5, 0.5938, 0.5, 0.5938, 0.5, 0.8438, 0.5, 0.8438, 0.5, 0.875, 0.5, 0.875, 0.5, 0.09375, 0.5, 0.09375, 0.5, 0.125, 0.5, 0.125, 0.5, 0.625, 0.5, 0.625, 0.5, 0.6562, 0.5, 0.6562, 0.5, 0.1562, 0.5, 0.1562, 0.5, 0.1875, 0.5, 0.1875, 0.5, 0.6875, 0.5, 0.6875, 0.5, 0.7188, 0.5, 0.7188, 0.5, 0.2188, 0.5, 0.2188, 0.5, 0.25, 0.5, 0.25, 0.5, 0.4688, 0.5, 0.4688, 0.5, 0.5, 0.5, 0.5, 0.5, 0.75, 0.5, 0.75, 0.5, 0.7812, 0.5, 0.7812, 0.5, 0.0, 0.5, 0.0, 0.5, 0.03125, 0.5, 0.03125, 0.5, 0.01663, 0.5, 0.2812, 0.5, 0.2812, 0.5, 0.3125, 0.5, 0.3125, 0.5, 0.5312, 0.5, 0.5312, 0.5, 0.5625, 0.5, 0.5625, 0.5, 0.8125, 0.5, 0.8125, 0.5, 0.8438, 0.5, 0.8438, 0.5, 0.0625, 0.5, 0.0625, 0.5, 0.09375, 0.5, 0.09375, 0.5, 0.5938, 0.5, 0.5938, 0.5, 0.625, 0.5, 0.625, 0.5, 0.125, 0.5, 0.125, 0.5, 0.1562, 0.5, 0.1562, 0.5, 0.6562, 0.5, 0.6562, 0.5, 0.6875, 0.5, 0.6875, 0.5, 0.1875, 0.5, 0.1875, 0.5, 0.2188, 0.5, 0.2188, 0.5, 0.4375, 0.5, 0.4375, 0.5, 0.4688, 0.5, 0.4688, 0.5, 0.7188, 0.5, 0.7188, 0.5, 0.75, 0.5, 0.75, 0.5, 0.9375, 0.5, 0.9375, 0.5, 0.9688, 0.5, 0.9688, 0.5, 0.25, 0.5, 0.25, 0.5, 0.2812, 0.5, 0.2812, 0.5, 0.5, 0.5, 0.5, 0.5, 0.5312, 0.5, 0.5312, 0.5, 0.7812, 0.5, 0.7812, 0.5, 0.8125, 0.5, 0.8125, 0.5, 0.03125, 0.5, 0.03125, 0.5, 0.0625, 0.5, 0.0625, 0.5, 0.5625, 0.5, 0.5625, 0.5, 0.5938, 0.5, 0.5938, 0.5, 0.09375, 0.5, 0.09375, 0.5, 0.125, 0.5, 0.125, 0.5, 0.9375, 0.5, 0.9375, 0.5, 0.9688, 0.5, 0.9688, 0.5, 0.625, 0.5, 0.625, 0.5, 0.6562, 0.5, 0.6562, 0.5, 0.1562, 0.5, 0.1562, 0.5, 0.1875, 0.5, 0.1875, 0.5, 0.4062, 0.5, 0.4062, 0.5, 0.4375, 0.5, 0.4375, 0.5, 0.6875, 0.5, 0.6875, 0.5, 0.7188, 0.5, 0.7188, 0.5, 0.9688, 0.5, 0.9688, 0.5, 1.0, 0.5, 1.0, 0.5, 0.2188, 0.5, 0.2188, 0.5, 0.25, 0.5, 0.25, 0.5, 0.4688, 0.5, 0.4688, 0.5, 0.5, 0.5, 0.5, 0.5, 0.75, 0.5, 0.75, 0.5, 0.7812, 0.5, 0.7812, 0.5, 0.0, 0.5, 0.0, 0.5, 0.03125, 0.5, 0.03125, 0.5, 0.5312, 0.5, 0.5312, 0.5, 0.5625, 0.5, 0.5625, 0.5, 0.0625, 0.5, 0.0625, 0.5, 0.09375, 0.5, 0.09375, 0.5, 0.5938, 0.5, 0.5938, 0.5, 0.625, 0.5, 0.625, 0.5, 0.125, 0.5, 0.125, 0.5, 0.1562, 0.5, 0.1562, 0.5, 0.375, 0.5, 0.375, 0.5, 0.4062, 0.5, 0.4062, 0.5, 0.6562, 0.5, 0.6562, 0.5, 0.6875, 0.5, 0.6875, 0.5, 0.9062, 0.5, 0.9062, 0.5, 0.9375, 0.5, 0.9375, 0.5, 0.1875, 0.5, 0.1875, 0.5, 0.2188, 0.5, 0.2188, 0.5, 0.4375, 0.5, 0.4375, 0.5, 0.4688, 0.5, 0.4688, 0.5, 0.7188, 0.5, 0.7188, 0.5, 0.75, 0.5, 0.75, 0.5, 0.9375, 0.5, 0.9375, 0.5, 0.9688, 0.5, 0.9688, 0.5, 0.5166, 0.5, 0.5, 0.5, 0.5, 0.5, 0.5312, 0.5, 0.5312, 0.5, 0.03125, 0.5, 0.03125, 0.5, 0.0625, 0.5, 0.0625, 0.5, 0.5625, 0.5, 0.5625, 0.5, 0.5938, 0.5, 0.5938, 0.5, 0.09375, 0.5, 0.09375, 0.5, 0.125, 0.5, 0.125, 0.5, 0.3438, 0.5, 0.3438, 0.5, 0.375, 0.5, 0.375, 0.5, 0.625, 0.5, 0.625, 0.5, 0.6562, 0.5, 0.6562, 0.5, 0.875, 0.5, 0.875, 0.5, 0.9062, 0.5, 0.9062, 0.5, 0.1562, 0.5, 0.1562, 0.5, 0.1875, 0.5, 0.1875, 0.5, 0.4062, 0.5, 0.4062, 0.5, 0.4375, 0.5, 0.4375, 0.5, 0.6875, 0.5, 0.6875, 0.5, 0.7188, 0.5, 0.7188, 0.5, 0.9688, 0.5, 0.9688, 0.5, 1.0, 0.5, 1.0, 0.5, 0.4688, 0.5, 0.4688, 0.5, 0.5, 0.5, 0.5, 0.5, 0.0, 0.5, 0.0, 0.5, 0.03125, 0.5, 0.03125, 0.5, 0.5312, 0.5, 0.5312, 0.5, 0.5625, 0.5, 0.5625, 0.5, 0.0625, 0.5, 0.0625, 0.5, 0.09375, 0.5, 0.09375, 0.5, 0.3125, 0.5, 0.3125, 0.5, 0.3438, 0.5, 0.3438, 0.5, 0.5938, 0.5, 0.5938, 0.5, 0.625, 0.5, 0.625, 0.5, 0.8438, 0.5, 0.8438, 0.5, 0.875, 0.5, 0.875, 0.5, 0.125, 0.5, 0.125, 0.5, 0.1562, 0.5, 0.1562, 0.5, 0.375, 0.5, 0.375, 0.5, 0.4062, 0.5, 0.4062, 0.5, 0.6562, 0.5, 0.6562, 0.5, 0.6875, 0.5, 0.6875, 0.5, 0.9062, 0.5, 0.9062, 0.5, 0.9375, 0.5, 0.9375, 0.5, 0.4375, 0.5, 0.4375, 0.5, 0.4688, 0.5, 0.4688, 0.5, 0.9375, 0.5, 0.9375, 0.5, 0.9688, 0.5, 0.9688, 0.5, 0.5, 0.5, 0.5, 0.5, 0.5312, 0.5, 0.5312, 0.5, 0.03125, 0.5, 0.03125, 0.5, 0.0625, 0.5, 0.0625, 0.5, 0.2812, 0.5, 0.2812, 0.5, 0.3125, 0.5, 0.3125, 0.5, 0.5625, 0.5, 0.5625, 0.5, 0.5938, 0.5, 0.5938, 0.5, 0.8125, 0.5, 0.8125, 0.5, 0.8438, 0.5, 0.8438, 0.5, 0.09375, 0.5, 0.09375, 0.5, 0.125, 0.5, 0.125, 0.5, 0.3438, 0.5, 0.3438, 0.5, 0.375, 0.5, 0.375, 0.5, 0.625, 0.5, 0.625, 0.5, 0.6562, 0.5, 0.6562, 0.5, 0.875, 0.5, 0.875, 0.5, 0.9062, 0.5, 0.9062, 0.5, 0.4062, 0.5, 0.4062, 0.5, 0.4375, 0.5, 0.4375, 0.5, 0.9688, 0.5, 0.9688, 0.5, 1.0, 0.5, 1.0, 0.5, 0.4688, 0.5, 0.4688, 0.5, 0.5, 0.5, 0.5, 0.5, 0.0, 0.5, 0.0, 0.5, 0.03125, 0.5, 0.03125, 0.5, 0.25, 0.5, 0.25, 0.5, 0.2812, 0.5, 0.2812, 0.5, 0.5312, 0.5, 0.5312, 0.5, 0.5625, 0.5, 0.5625, 0.5, 0.7812, 0.5, 0.7812, 0.5, 0.8125, 0.5, 0.8125, 0.5, 0.0625, 0.5, 0.0625, 0.5, 0.09375, 0.5, 0.09375, 0.5, 0.3125, 0.5, 0.3125, 0.5, 0.3438, 0.5, 0.3438, 0.5, 0.5938, 0.5, 0.5938, 0.5, 0.625, 0.5, 0.625, 0.5, 0.8438, 0.5, 0.8438, 0.5, 0.875, 0.5, 0.875, 0.5, 0.375, 0.5, 0.375, 0.5, 0.4062, 0.5, 0.4062, 0.5, 0.9062, 0.5, 0.9062, 0.5, 0.9375, 0.5, 0.9375, 0.5, 0.4375, 0.5, 0.4375, 0.5, 0.4688, 0.5, 0.4688, 0.5, 0.9375, 0.5, 0.9375, 0.5, 0.9688, 0.5, 0.9688, 0.5, 0.2188, 0.5, 0.2188, 0.5, 0.25, 0.5, 0.25, 0.5, 0.5166, 0.5, 0.5, 0.5, 0.5, 0.5, 0.5312, 0.5, 0.5312, 0.5, 0.75, 0.5, 0.75, 0.5, 0.7812, 0.5, 0.7812, 0.5])
me_cube.use_remesh_fix_poles = True
me_cube.use_remesh_preserve_attributes = False
me_cube.update()
me_cube_001 = bpy.data.meshes.new('Cube.001')
me_cube_001.from_pydata([(-1.863, -0.5815, 2.13), (-1.863, -0.5815, 2.527), (-1.467, -0.9352, 2.373), (-2.224, -0.5815, 2.13), (-2.224, -0.5815, 2.527), (-1.863, -6.223, 2.13), (-1.863, -6.223, 2.527), (-1.467, -5.826, 2.373), (-2.224, -6.223, 2.13), (-2.224, -6.223, 2.527), (1.863, -0.5815, 2.13), (1.863, -0.5815, 2.527), (1.467, -0.9352, 2.373), (2.224, -0.5815, 2.13), (2.224, -0.5815, 2.527), (1.863, -6.223, 2.13), (1.863, -6.223, 2.527), (1.467, -5.826, 2.373), (2.224, -6.223, 2.13), (2.224, -6.223, 2.527), (-1.431, -6.642, 2.162), (-1.431, -6.642, 2.558), (-1.071, -6.246, 2.404), (-1.431, -7.003, 2.144), (-1.431, -7.003, 2.558), (1.431, -6.642, 2.162), (1.431, -6.642, 2.558), (1.071, -6.246, 2.404), (1.431, -7.003, 2.144), (1.431, -7.003, 2.558), (1.473, -0.1684, 2.114), (1.473, -0.1684, 2.51), (1.143, -0.5644, 2.357), (1.472, 0.1928, 2.114), (1.472, 0.1928, 2.51), (-1.473, -0.1684, 2.114), (-1.473, -0.1684, 2.51), (-1.143, -0.5644, 2.357), (-1.472, 0.1928, 2.114), (-1.472, 0.1928, 2.51), (1.863, -3.208, 2.13), (2.224, -3.208, 2.13), (2.224, -3.208, 2.527), (1.863, -3.208, 2.527), (1.467, -3.086, 2.373), (-1.863, -3.208, 2.13), (-2.224, -3.208, 2.13), (-2.224, -3.208, 2.527), (-1.863, -3.208, 2.527), (-1.467, -3.086, 2.373), (1.857, -7.0, 2.135), (1.868, -7.004, 2.549), (1.885, -6.64, 2.134), (2.249, -7.002, 2.127), (2.249, -7.007, 2.541), (1.874, -6.64, 2.544), (-1.859, -7.003, 2.14), (-2.231, -7.008, 2.533), (-1.851, -7.007, 2.54), (-1.885, -6.64, 2.13), (-2.231, -7.004, 2.13), (-1.858, 0.1902, 2.516), (-1.864, -6.64, 2.537), (-2.222, 0.1926, 2.519), (1.863, 0.1858, 2.13), (1.861, 0.1954, 2.518), (1.866, -0.1682, 2.147), (2.227, 0.1951, 2.139), (2.227, 0.1977, 2.526), (1.866, -0.1682, 2.523), (1.859, 0.1987, 2.131), (-1.863, 0.1858, 2.13), (-1.866, -0.1682, 2.145), (-2.222, 0.1982, 2.135), (-1.866, -0.1682, 2.521), (-1.856, 0.1981, 2.127), (-1.863, -3.596, 2.13), (-1.467, -3.703, 2.373), (-2.224, -3.596, 2.13), (-2.224, -3.596, 2.527), (-1.863, -3.596, 2.527), (1.863, -3.596, 2.13), (1.467, -3.703, 2.373), (2.224, -3.596, 2.13), (2.224, -3.596, 2.527), (1.863, -3.596, 2.527), (-2.224, -3.411, 2.13), (-2.224, -3.411, 2.527), (-1.863, -3.411, 2.527), (-1.863, -3.411, 2.13), (2.224, -3.411, 2.13), (2.224, -3.411, 2.527), (1.863, -3.411, 2.527), (1.863, -3.411, 2.13), (0.0, -6.632, 2.162), (1.28e-11, -6.993, 2.144), (0.0, -6.993, 2.558), (0.0, -6.632, 2.558), (0.0, -6.236, 2.404), (0.0, -0.1769, 2.114), (0.0, 0.1843, 2.114), (0.0, 0.1843, 2.51), (0.0, -0.1769, 2.51), (0.0, -0.5732, 2.357)], [], [(12, 10, 40, 44), (80, 6, 7, 77), (6, 9, 57, 58), (102, 103, 32, 31), (28, 50, 51, 29), (79, 9, 6, 80), (4, 1, 61, 63), (77, 7, 5, 76), (76, 5, 8, 78), (78, 8, 9, 79), (13, 14, 42, 41), (85, 82, 17, 16), (103, 37, 35, 99), (16, 51, 54, 19), (33, 70, 66, 30), (99, 100, 33, 30), (18, 53, 50, 15), (10, 13, 41, 40), (101, 39, 36, 102), (84, 85, 16, 19), (100, 38, 39, 101), (14, 68, 65, 11), (102, 36, 37, 103), (38, 35, 72, 75), (10, 64, 67, 13), (82, 81, 15, 17), (99, 35, 38, 100), (27, 25, 94, 98), (29, 26, 97, 96), (41, 42, 91, 90), (3, 46, 47, 4), (0, 45, 46, 3), (2, 49, 45, 0), (4, 47, 48, 1), (1, 48, 49, 2), (29, 51, 55, 26), (11, 12, 44, 43), (8, 5, 56, 60), (14, 11, 43, 42), (19, 54, 53, 18), (9, 8, 60, 57), (24, 21, 62, 58), (20, 23, 56, 59), (23, 24, 58, 56), (31, 69, 65, 34), (25, 52, 50, 28), (34, 65, 70, 33), (13, 67, 68, 14), (39, 38, 75, 61), (0, 3, 73, 71), (3, 4, 63, 73), (36, 39, 61, 74), (86, 78, 79, 87), (89, 76, 78, 86), (87, 79, 80, 88), (91, 92, 85, 84), (42, 43, 92, 91), (90, 91, 84, 83), (93, 90, 83, 81), (40, 41, 90, 93), (47, 87, 88, 48), (45, 89, 86, 46), (46, 86, 87, 47), (26, 27, 98, 97), (28, 29, 96, 95), (25, 28, 95, 94), (81, 83, 18, 15), (100, 101, 34, 33), (101, 102, 31, 34), (83, 84, 19, 18), (103, 99, 30, 32), (21, 97, 98, 22), (24, 96, 97, 21), (23, 95, 96, 24), (22, 98, 94, 20), (20, 94, 95, 23), (50, 53, 54, 51), (60, 56, 58, 57), (73, 63, 61, 75), (70, 67, 68, 65), (81, 85, 43, 40), (43, 40, 44), (85, 81, 82), (26, 25, 27), (21, 20, 22), (6, 5, 7), (80, 76, 77), (48, 45, 49), (16, 15, 17), (1, 0, 2), (36, 35, 37), (31, 30, 32), (11, 10, 12), (52, 55, 16, 15), (52, 55, 26, 25), (62, 59, 5, 6), (21, 20, 59, 62), (80, 76, 45, 48), (74, 72, 35, 36), (1, 0, 72, 74), (66, 69, 31, 30), (10, 11, 69, 66)])
_uv = me_cube_001.uv_layers.new(name='UVMap')
_uv.uv.foreach_set('vector', [0.375, 0.5, 0.125, 0.5, 0.125, 0.6122, 0.375, 0.6122, 0.875, 0.6385, 0.875, 0.75, 0.625, 0.75, 0.625, 0.6385, 0.875, 0.75, 0.875, 0.75, 0.875, 0.75, 0.875, 0.75, 0.875, 0.6231, 0.625, 0.6195, 0.625, 0.75, 0.875, 0.75, 0.375, 0.25, 0.375, 0.25, 0.625, 0.25, 0.625, 0.25, 0.875, 0.6385, 0.875, 0.75, 0.875, 0.75, 0.875, 0.6385, 0.875, 0.5, 0.875, 0.5, 0.875, 0.5, 0.875, 0.5, 0.375, 0.6385, 0.375, 0.75, 0.125, 0.75, 0.125, 0.6385, 0.125, 0.6385, 0.125, 0.75, 0.125, 0.75, 0.125, 0.6385, 0.375, 0.1115, 0.375, 0.0, 0.625, 0.0, 0.625, 0.1115, 0.375, 0.25, 0.625, 0.25, 0.625, 0.1378, 0.375, 0.1378, 0.875, 0.6385, 0.625, 0.6385, 0.625, 0.75, 0.875, 0.75, 0.375, 0.6195, 0.375, 0.75, 0.125, 0.75, 0.125, 0.6231, 0.875, 0.75, 0.875, 0.75, 0.875, 0.75, 0.875, 0.75, 0.125, 0.75, 0.125, 0.75, 0.125, 0.75, 0.125, 0.75, 0.125, 0.6231, 0.125, 0.6232, 0.125, 0.75, 0.125, 0.75, 0.125, 0.75, 0.125, 0.75, 0.125, 0.75, 0.125, 0.75, 0.125, 0.5, 0.125, 0.5, 0.125, 0.6122, 0.125, 0.6122, 0.875, 0.6232, 0.875, 0.75, 0.875, 0.75, 0.875, 0.6231, 0.875, 0.6385, 0.875, 0.6385, 0.875, 0.75, 0.875, 0.75, 0.375, 0.1268, 0.375, 0.0, 0.625, 0.0, 0.625, 0.1268, 0.875, 0.5, 0.875, 0.5, 0.875, 0.5, 0.875, 0.5, 0.875, 0.6231, 0.875, 0.75, 0.625, 0.75, 0.625, 0.6195, 0.125, 0.75, 0.125, 0.75, 0.125, 0.75, 0.125, 0.75, 0.125, 0.5, 0.125, 0.5, 0.125, 0.5, 0.125, 0.5, 0.375, 0.6385, 0.125, 0.6385, 0.125, 0.75, 0.375, 0.75, 0.125, 0.6231, 0.125, 0.75, 0.125, 0.75, 0.125, 0.6232, 0.375, 0.5, 0.125, 0.5, 0.125, 0.6264, 0.375, 0.6244, 0.875, 0.5, 0.875, 0.5, 0.875, 0.6264, 0.875, 0.6264, 0.375, 0.1378, 0.625, 0.1378, 0.625, 0.1246, 0.375, 0.1246, 0.375, 0.25, 0.375, 0.1378, 0.625, 0.1378, 0.625, 0.25, 0.125, 0.5, 0.125, 0.6122, 0.125, 0.6122, 0.125, 0.5, 0.375, 0.5, 0.375, 0.6122, 0.125, 0.6122, 0.125, 0.5, 0.875, 0.5, 0.875, 0.6122, 0.875, 0.6122, 0.875, 0.5, 0.875, 0.5, 0.875, 0.6122, 0.625, 0.6122, 0.625, 0.5, 0.875, 0.5, 0.875, 0.5, 0.875, 0.5, 0.875, 0.5, 0.875, 0.5, 0.625, 0.5, 0.625, 0.6122, 0.875, 0.6122, 0.125, 0.75, 0.125, 0.75, 0.125, 0.75, 0.125, 0.75, 0.875, 0.5, 0.875, 0.5, 0.875, 0.6122, 0.875, 0.6122, 0.625, 0.0, 0.625, 0.0, 0.375, 0.0, 0.375, 0.0, 0.625, 0.0, 0.375, 0.0, 0.375, 0.0, 0.625, 0.0, 0.875, 0.5, 0.875, 0.5, 0.875, 0.5, 0.875, 0.5, 0.125, 0.5, 0.125, 0.5, 0.125, 0.5, 0.125, 0.5, 0.375, 0.25, 0.625, 0.25, 0.625, 0.25, 0.375, 0.25, 0.875, 0.75, 0.875, 0.75, 0.875, 0.75, 0.875, 0.75, 0.125, 0.5, 0.125, 0.5, 0.125, 0.5, 0.125, 0.5, 0.625, 0.0, 0.625, 0.0, 0.375, 0.0, 0.375, 0.0, 0.375, 0.25, 0.375, 0.25, 0.625, 0.25, 0.625, 0.25, 0.625, 0.0, 0.375, 0.0, 0.375, 0.0, 0.625, 0.0, 0.125, 0.5, 0.125, 0.5, 0.125, 0.5, 0.125, 0.5, 0.375, 0.25, 0.625, 0.25, 0.625, 0.25, 0.375, 0.25, 0.875, 0.75, 0.875, 0.75, 0.875, 0.75, 0.875, 0.75, 0.375, 0.1246, 0.375, 0.1115, 0.625, 0.1115, 0.625, 0.1246, 0.125, 0.6254, 0.125, 0.6385, 0.125, 0.6385, 0.125, 0.6254, 0.875, 0.6254, 0.875, 0.6385, 0.875, 0.6385, 0.875, 0.6254, 0.875, 0.6254, 0.875, 0.6254, 0.875, 0.6385, 0.875, 0.6385, 0.875, 0.6122, 0.875, 0.6122, 0.875, 0.6254, 0.875, 0.6254, 0.375, 0.1246, 0.625, 0.1246, 0.625, 0.1115, 0.375, 0.1115, 0.125, 0.6254, 0.125, 0.6254, 0.125, 0.6385, 0.125, 0.6385, 0.125, 0.6122, 0.125, 0.6122, 0.125, 0.6254, 0.125, 0.6254, 0.875, 0.6122, 0.875, 0.6254, 0.875, 0.6254, 0.875, 0.6122, 0.125, 0.6122, 0.125, 0.6254, 0.125, 0.6254, 0.125, 0.6122, 0.375, 0.1378, 0.375, 0.1246, 0.625, 0.1246, 0.625, 0.1378, 0.875, 0.5, 0.625, 0.5, 0.625, 0.6244, 0.875, 0.6264, 0.375, 0.25, 0.625, 0.25, 0.625, 0.1236, 0.375, 0.1236, 0.125, 0.5, 0.125, 0.5, 0.125, 0.6264, 0.125, 0.6264, 0.125, 0.6385, 0.125, 0.6385, 0.125, 0.75, 0.125, 0.75, 0.375, 0.1268, 0.625, 0.1268, 0.625, 0.0, 0.375, 0.0, 0.875, 0.6232, 0.875, 0.6231, 0.875, 0.75, 0.875, 0.75, 0.375, 0.1115, 0.625, 0.1115, 0.625, 0.0, 0.375, 0.0, 0.375, 0.6195, 0.125, 0.6231, 0.125, 0.75, 0.375, 0.75, 0.875, 0.5, 0.875, 0.6264, 0.625, 0.6244, 0.625, 0.5, 0.875, 0.5, 0.875, 0.6264, 0.875, 0.6264, 0.875, 0.5, 0.375, 0.25, 0.375, 0.1236, 0.625, 0.1236, 0.625, 0.25, 0.375, 0.5, 0.375, 0.6244, 0.125, 0.6264, 0.125, 0.5, 0.125, 0.5, 0.125, 0.6264, 0.125, 0.6264, 0.125, 0.5, 0.0, 0.0, 1.0, 0.0, 1.0, 1.0, 0.0, 1.0, 0.0, 0.0, 1.0, 0.0, 1.0, 1.0, 0.0, 1.0, 0.0, 0.0, 1.0, 0.0, 1.0, 1.0, 0.0, 1.0, 0.0, 0.0, 1.0, 0.0, 1.0, 1.0, 0.0, 1.0, 0.0, 0.0, 1.0, 0.0, 1.0, 1.0, 0.0, 1.0, 0.0, 0.0, 1.0, 0.0, 0.0, 1.0, 0.0, 0.0, 1.0, 0.0, 0.0, 1.0, 0.0, 0.0, 1.0, 0.0, 0.0, 1.0, 0.0, 0.0, 1.0, 0.0, 0.0, 1.0, 0.0, 0.0, 1.0, 0.0, 0.0, 1.0, 0.0, 0.0, 1.0, 0.0, 0.0, 1.0, 0.0, 0.0, 1.0, 0.0, 0.0, 1.0, 0.0, 0.0, 1.0, 0.0, 0.0, 1.0, 0.0, 0.0, 1.0, 0.0, 0.0, 1.0, 0.0, 0.0, 1.0, 0.0, 0.0, 1.0, 0.0, 0.0, 1.0, 0.0, 0.0, 1.0, 0.0, 0.0, 1.0, 0.0, 0.0, 1.0, 0.0, 0.0, 1.0, 0.0, 1.0, 1.0, 0.0, 1.0, 0.0, 0.0, 1.0, 0.0, 1.0, 1.0, 0.0, 1.0, 0.0, 0.5, 1.0, 0.5, 1.0, 1.0, 0.0, 1.0, 0.0, 0.0, 1.0, 0.0, 1.0, 0.5, 0.0, 0.5, 0.0, 0.0, 1.0, 0.0, 1.0, 1.0, 0.0, 1.0, 0.0, 0.5, 1.0, 0.5, 1.0, 1.0, 0.0, 1.0, 0.0, 0.0, 1.0, 0.0, 1.0, 0.5, 0.0, 0.5, 0.0, 0.5, 1.0, 0.5, 1.0, 1.0, 0.0, 1.0, 0.0, 0.0, 1.0, 0.0, 1.0, 0.5, 0.0, 0.5])
me_cube_001.use_remesh_fix_poles = True
me_cube_001.use_remesh_preserve_attributes = False
me_cube_001.update()

# ---- objects
ob_light = bpy.data.objects.new('Light', light_light)
ob_camera = bpy.data.objects.new('Camera', cam_camera)
ob_cube = bpy.data.objects.new('Cube', me_cube)
ob_cube_001 = bpy.data.objects.new('Cube.001', me_cube_001)

# ---- transforms, parenting, visibility, modifiers, constraints
ob_light.location = (4.076, 1.005, 5.904)
ob_light.rotation_euler = (0.6503, 0.05522, 1.866)
ob_light.lock_rotations_4d = False
ob_light.empty_display_type = 'ARROWS'
ob_light.color = (0.0, 0.0, 0.0, 0.0)
ob_light.lineart.crease_threshold = 0.0
ob_camera.location = (7.359, -6.926, 4.958)
ob_camera.rotation_euler = (1.109, 0.0, 0.8149)
ob_camera.lock_rotations_4d = False
ob_camera.empty_display_type = 'ARROWS'
ob_camera.color = (0.0, 0.0, 0.0, 0.0)
ob_camera.display_type = 'WIRE'
ob_camera.lineart.crease_threshold = 0.0
ob_cube.location = (0.0, 0.0, 2.008)
ob_cube.scale = (2.02, 3.42, 0.1)
ob_cube_001.location = (0.0, 3.405, 0.0)

# ---- collection membership
col_collection.objects.link(ob_light)
col_collection.objects.link(ob_camera)
col_collection.objects.link(ob_cube)
col_collection.objects.link(ob_cube_001)

# ---- scene / render settings (as saved in the file)
scene.camera = ob_camera
scene.frame_start = 1; scene.frame_end = 250; scene.frame_set(1)
scene.render.engine = 'BLENDER_EEVEE_NEXT'
scene.cycles.use_denoising = False
scene.cycles.samples = 128
scene.cycles.sampling_pattern = 'TABULATED_SOBOL'
scene.cycles.use_adaptive_sampling = False
scene.cycles.use_light_tree = False
scene.view_settings.view_transform = 'Filmic'
bpy.context.view_layer.update()
